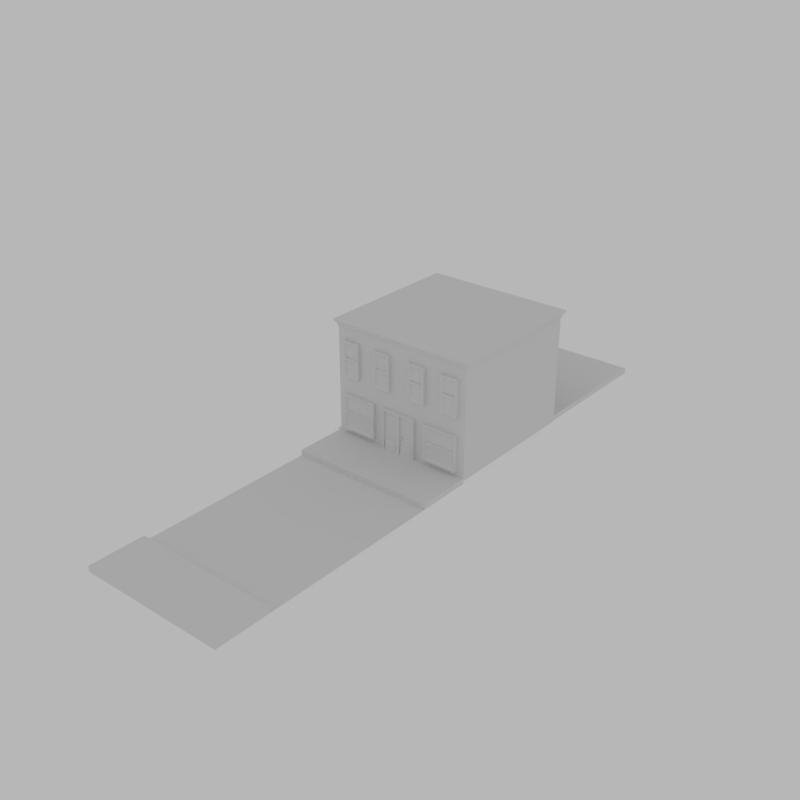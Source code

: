 # Source: store.blend  (saved by Blender 2.79.0; exported with 4.5.12 LTS)
import bpy
from mathutils import Matrix  # noqa: F401  (used for matrix-valued properties, if any)

bpy.ops.wm.read_factory_settings(use_empty=True)
scene = bpy.context.scene
scene.name = 'Scene'

# ---- collections
col_collection_1 = bpy.data.collections.new('Collection 1'); scene.collection.children.link(col_collection_1)

# ---- world
world_world = bpy.data.worlds.new('World'); scene.world = world_world
world_world.use_nodes = True; world_world.node_tree.nodes.clear()
_N = world_world.node_tree.nodes; _L = world_world.node_tree.links
n0 = _N.new('ShaderNodeOutputWorld'); n0.name = 'World Output'; n0.location = (300, 300)
n1 = _N.new('ShaderNodeBackground'); n1.name = 'Background'; n1.location = (110, 300)
n1.inputs[0].default_value = (0.4755, 0.4755, 0.4755, 1.0)
_L.new(n1.outputs[0], n0.inputs[0])
n0.is_active_output = True
world_world.color = (1.0, 1.0, 1.0)
world_world.use_sun_shadow = False
world_world.sun_shadow_jitter_overblur = 0.0
world_world.cycles.sampling_method = 'MANUAL'
world_world.light_settings.distance = 5.0

# ---- meshes
me_cube_033 = bpy.data.meshes.new('Cube.033')
me_cube_033.from_pydata([(-8.0, -8.0, -0.1276), (8.0, -8.0, -0.1276), (-8.0, 8.0, -0.1276), (8.0, 8.0, -0.1276), (-8.0, 8.0, 0.1276), (-8.0, -8.0, 0.1276), (8.0, -8.0, 0.1276), (8.0, 8.0, 0.1276)], [], [(5, 6, 7, 4), (0, 1, 6, 5), (1, 3, 7, 6), (2, 0, 5, 4), (3, 2, 4, 7)])
_uv = me_cube_033.uv_layers.new(name='UVMap')
_uv.uv.foreach_set('vector', [0.2104, 0.7125, 0.2104, 0.9125, 0.09609, 0.9125, 0.09609, 0.7125, 0.2104, 0.7125, 0.2104, 0.9125, 0.2104, 0.9125, 0.2104, 0.7125, 0.2104, 0.9125, 0.09609, 0.9125, 0.09609, 0.9125, 0.2104, 0.9125, 0.09609, 0.7125, 0.2104, 0.7125, 0.2104, 0.7125, 0.09609, 0.7125, 0.09609, 0.9125, 0.09609, 0.7125, 0.09609, 0.7125, 0.09609, 0.9125])
_ca = me_cube_033.color_attributes.new('Col', 'BYTE_COLOR', 'CORNER')
_ca.data.foreach_set('color', [1.0, 1.0, 1.0, 1.0, 1.0, 1.0, 1.0, 1.0, 1.0, 1.0, 1.0, 1.0, 1.0, 1.0, 1.0, 1.0, 1.0, 1.0, 1.0, 1.0, 1.0, 1.0, 1.0, 1.0, 1.0, 1.0, 1.0, 1.0, 1.0, 1.0, 1.0, 1.0, 1.0, 1.0, 1.0, 1.0, 1.0, 1.0, 1.0, 1.0, 1.0, 1.0, 1.0, 1.0, 1.0, 1.0, 1.0, 1.0, 1.0, 1.0, 1.0, 1.0, 1.0, 1.0, 1.0, 1.0, 1.0, 1.0, 1.0, 1.0, 1.0, 1.0, 1.0, 1.0, 1.0, 1.0, 1.0, 1.0, 1.0, 1.0, 1.0, 1.0, 1.0, 1.0, 1.0, 1.0, 1.0, 1.0, 1.0, 1.0])
me_cube_033.use_remesh_preserve_volume = False
me_cube_033.use_remesh_preserve_attributes = False
me_cube_033.use_mirror_vertex_groups = False
me_cube_033.update()
me_cube_031 = bpy.data.meshes.new('Cube.031')
me_cube_031.from_pydata([(4.0, -4.0, 2.643e-07), (-4.0, -4.0, 2.643e-07), (-4.0, 4.0, 2.643e-07), (4.0, 4.0, 2.643e-07), (-4.0, 4.0, 5.102), (-4.0, -4.0, 5.102), (-4.2, -4.1, 5.357), (-4.1, -4.0, 5.272), (-4.1, -4.0, 5.187), (-4.2, -4.2, 5.442), (-4.0, -4.1, 5.187), (-4.0, -4.1, 5.272), (-4.1, -4.2, 5.357), (-4.2, 4.2, 5.442), (-4.1, 4.2, 5.357), (-4.0, 4.1, 5.272), (-4.0, 4.1, 5.187), (-4.1, 4.0, 5.187), (-4.1, 4.0, 5.272), (-4.2, 4.1, 5.357), (4.0, 4.0, 5.102), (4.2, 4.1, 5.357), (4.1, 4.0, 5.272), (4.1, 4.0, 5.187), (4.2, 4.2, 5.442), (4.0, 4.1, 5.187), (4.0, 4.1, 5.272), (4.1, 4.2, 5.357), (4.2, -4.2, 5.442), (4.1, -4.2, 5.357), (4.0, -4.1, 5.272), (4.0, -4.1, 5.187), (4.0, -4.0, 5.102), (4.1, -4.0, 5.187), (4.1, -4.0, 5.272), (4.2, -4.1, 5.357)], [], [(20, 32, 0, 3), (5, 4, 2, 1), (5, 1, 0, 32), (7, 8, 10, 11), (5, 10, 8), (12, 9, 6), (12, 6, 7, 11), (15, 16, 17, 18), (4, 17, 16), (19, 13, 14), (19, 14, 15, 18), (9, 13, 19, 6), (6, 19, 18, 7), (7, 18, 17, 8), (8, 17, 4, 5), (22, 23, 25, 26), (20, 25, 23), (9, 28, 24, 13), (27, 24, 21), (27, 21, 22, 26), (24, 28, 35, 21), (30, 31, 33, 34), (32, 33, 31), (21, 35, 34, 22), (22, 34, 33, 23), (23, 33, 32, 20), (35, 28, 29), (35, 29, 30, 34), (12, 29, 28, 9), (11, 30, 29, 12), (10, 31, 30, 11), (5, 32, 31, 10)])
_uv = me_cube_031.uv_layers.new(name='UVMap')
_uv.uv.foreach_set('vector', [0.2186, 0.7756, 0.2186, 0.6608, 0.3226, 0.6608, 0.3226, 0.7756, 0.1146, 0.7755, 0.1146, 0.6608, 0.2186, 0.6608, 0.2186, 0.7755, 0.1146, 0.7755, 0.2186, 0.7755, 0.2186, 0.8903, 0.1146, 0.8903, 0.8491, 0.7575, 0.85, 0.7575, 0.85, 0.759, 0.8491, 0.759, 0.8491, 0.7806, 0.8487, 0.7815, 0.8476, 0.7806, 0.8467, 0.7823, 0.8452, 0.7822, 0.8456, 0.7814, 0.8467, 0.7823, 0.8456, 0.7814, 0.8472, 0.7805, 0.8482, 0.7813, 0.8482, 0.7012, 0.8487, 0.7013, 0.8476, 0.7024, 0.8472, 0.7023, 0.8491, 0.7025, 0.8476, 0.7024, 0.8487, 0.7013, 0.8456, 0.7013, 0.8452, 0.7001, 0.8467, 0.7002, 0.8456, 0.7013, 0.8467, 0.7002, 0.8482, 0.7012, 0.8472, 0.7023, 0.8233, 0.7854, 0.8233, 0.8456, 0.8224, 0.8449, 0.8224, 0.7861, 0.8456, 0.7814, 0.8456, 0.7013, 0.8472, 0.7023, 0.8472, 0.7805, 0.8491, 0.7575, 0.8491, 0.7001, 0.85, 0.7001, 0.85, 0.7575, 0.8476, 0.7806, 0.8476, 0.7024, 0.8491, 0.7025, 0.8491, 0.7806, 0.8242, 0.7854, 0.825, 0.7854, 0.825, 0.7868, 0.8242, 0.7868, 0.7163, 0.893, 0.7167, 0.894, 0.7151, 0.8938, 0.65, 0.7854, 0.65, 0.7001, 0.7553, 0.7001, 0.7553, 0.7854, 0.8437, 0.7001, 0.8452, 0.7001, 0.8447, 0.7012, 0.8437, 0.7001, 0.8447, 0.7012, 0.8432, 0.7022, 0.8421, 0.7012, 0.8224, 0.7854, 0.8224, 0.8456, 0.8216, 0.8449, 0.8216, 0.7861, 0.8242, 0.8442, 0.8233, 0.8442, 0.8233, 0.8428, 0.8242, 0.8428, 0.6512, 0.8312, 0.65, 0.832, 0.65, 0.8307, 0.8447, 0.7012, 0.8447, 0.7843, 0.8432, 0.7833, 0.8432, 0.7022, 0.8242, 0.7854, 0.8242, 0.8428, 0.8233, 0.8428, 0.8233, 0.7854, 0.7151, 0.8938, 0.65, 0.832, 0.6512, 0.8312, 0.7163, 0.893, 0.8447, 0.7843, 0.8452, 0.7854, 0.8437, 0.7854, 0.8447, 0.7843, 0.8437, 0.7854, 0.8421, 0.7843, 0.8432, 0.7833, 0.8216, 0.7861, 0.8216, 0.8449, 0.8207, 0.8456, 0.8207, 0.7854, 0.7559, 0.7843, 0.8421, 0.7843, 0.8437, 0.7854, 0.7553, 0.7854, 0.85, 0.759, 0.85, 0.8164, 0.8491, 0.8164, 0.8491, 0.759, 0.7167, 0.7859, 0.6512, 0.8312, 0.65, 0.8307, 0.7156, 0.7854])
_ca = me_cube_031.color_attributes.new('Col', 'BYTE_COLOR', 'CORNER')
_ca.data.foreach_set('color', [1.0, 1.0, 1.0, 1.0, 1.0, 1.0, 1.0, 1.0, 1.0, 1.0, 1.0, 1.0, 1.0, 1.0, 1.0, 1.0, 1.0, 1.0, 1.0, 1.0, 1.0, 1.0, 1.0, 1.0, 1.0, 1.0, 1.0, 1.0, 1.0, 1.0, 1.0, 1.0, 1.0, 1.0, 1.0, 1.0, 1.0, 1.0, 1.0, 1.0, 1.0, 1.0, 1.0, 1.0, 1.0, 1.0, 1.0, 1.0, 1.0, 1.0, 1.0, 1.0, 1.0, 1.0, 1.0, 1.0, 1.0, 1.0, 1.0, 1.0, 1.0, 1.0, 1.0, 1.0, 1.0, 1.0, 1.0, 1.0, 1.0, 1.0, 1.0, 1.0, 1.0, 1.0, 1.0, 1.0, 1.0, 1.0, 1.0, 1.0, 1.0, 1.0, 1.0, 1.0, 1.0, 1.0, 1.0, 1.0, 1.0, 1.0, 1.0, 1.0, 1.0, 1.0, 1.0, 1.0, 1.0, 1.0, 1.0, 1.0, 1.0, 1.0, 1.0, 1.0, 1.0, 1.0, 1.0, 1.0, 1.0, 1.0, 1.0, 1.0, 1.0, 1.0, 1.0, 1.0, 1.0, 1.0, 1.0, 1.0, 1.0, 1.0, 1.0, 1.0, 1.0, 1.0, 1.0, 1.0, 1.0, 1.0, 1.0, 1.0, 1.0, 1.0, 1.0, 1.0, 1.0, 1.0, 1.0, 1.0, 1.0, 1.0, 1.0, 1.0, 1.0, 1.0, 1.0, 1.0, 1.0, 1.0, 1.0, 1.0, 1.0, 1.0, 1.0, 1.0, 1.0, 1.0, 1.0, 1.0, 1.0, 1.0, 1.0, 1.0, 1.0, 1.0, 1.0, 1.0, 1.0, 1.0, 1.0, 1.0, 1.0, 1.0, 1.0, 1.0, 1.0, 1.0, 1.0, 1.0, 1.0, 1.0, 1.0, 1.0, 1.0, 1.0, 1.0, 1.0, 1.0, 1.0, 1.0, 1.0, 1.0, 1.0, 1.0, 1.0, 1.0, 1.0, 1.0, 1.0, 1.0, 1.0, 1.0, 1.0, 1.0, 1.0, 1.0, 1.0, 1.0, 1.0, 1.0, 1.0, 1.0, 1.0, 1.0, 1.0, 1.0, 1.0, 1.0, 1.0, 1.0, 1.0, 1.0, 1.0, 1.0, 1.0, 1.0, 1.0, 1.0, 1.0, 1.0, 1.0, 1.0, 1.0, 1.0, 1.0, 1.0, 1.0, 1.0, 1.0, 1.0, 1.0, 1.0, 1.0, 1.0, 1.0, 1.0, 1.0, 1.0, 1.0, 1.0, 1.0, 1.0, 1.0, 1.0, 1.0, 1.0, 1.0, 1.0, 1.0, 1.0, 1.0, 1.0, 1.0, 1.0, 1.0, 1.0, 1.0, 1.0, 1.0, 1.0, 1.0, 1.0, 1.0, 1.0, 1.0, 1.0, 1.0, 1.0, 1.0, 1.0, 1.0, 1.0, 1.0, 1.0, 1.0, 1.0, 1.0, 1.0, 1.0, 1.0, 1.0, 1.0, 1.0, 1.0, 1.0, 1.0, 1.0, 1.0, 1.0, 1.0, 1.0, 1.0, 1.0, 1.0, 1.0, 1.0, 1.0, 1.0, 1.0, 1.0, 1.0, 1.0, 1.0, 1.0, 1.0, 1.0, 1.0, 1.0, 1.0, 1.0, 1.0, 1.0, 1.0, 1.0, 1.0, 1.0, 1.0, 1.0, 1.0, 1.0, 1.0, 1.0, 1.0, 1.0, 1.0, 1.0, 1.0, 1.0, 1.0, 1.0, 1.0, 1.0, 1.0, 1.0, 1.0, 1.0, 1.0, 1.0, 1.0, 1.0, 1.0, 1.0, 1.0, 1.0, 1.0, 1.0, 1.0, 1.0, 1.0, 1.0, 1.0, 1.0, 1.0, 1.0, 1.0, 1.0, 1.0, 1.0, 1.0, 1.0, 1.0, 1.0, 1.0, 1.0, 1.0, 1.0, 1.0, 1.0, 1.0, 1.0, 1.0, 1.0, 1.0, 1.0, 1.0, 1.0, 1.0, 1.0, 1.0, 1.0, 1.0, 1.0, 1.0, 1.0, 1.0, 1.0, 1.0, 1.0, 1.0, 1.0, 1.0, 1.0, 1.0, 1.0, 1.0, 1.0, 1.0, 1.0, 1.0, 1.0, 1.0, 1.0, 1.0, 1.0, 1.0, 1.0, 1.0, 1.0, 1.0, 1.0, 1.0, 1.0, 1.0, 1.0, 1.0, 1.0, 1.0, 1.0, 1.0, 1.0, 1.0, 1.0, 1.0, 1.0, 1.0, 1.0, 1.0, 1.0, 1.0, 1.0, 1.0, 1.0, 1.0, 1.0, 1.0, 1.0, 1.0, 1.0, 1.0, 1.0, 1.0, 1.0, 1.0, 1.0, 1.0, 1.0, 1.0, 1.0, 1.0, 1.0, 1.0, 1.0, 1.0, 1.0, 1.0, 1.0, 1.0, 1.0, 1.0, 1.0, 1.0, 1.0, 1.0, 1.0, 1.0, 1.0, 1.0, 1.0, 1.0])
me_cube_031.use_remesh_preserve_volume = False
me_cube_031.use_remesh_preserve_attributes = False
me_cube_031.use_mirror_vertex_groups = False
me_cube_031.update()
me_cube_027 = bpy.data.meshes.new('Cube.027')
me_cube_027.from_pydata([(-8.0, -5.0, -0.1276), (8.0, -5.0, -0.1276), (-8.0, 5.0, -0.1276), (8.0, 5.0, -0.1276), (-8.0, 8.0, -0.1276), (8.0, 8.0, -0.1276), (-8.0, -8.0, -0.1276), (8.0, -8.0, -0.1276), (-8.0, -5.0, 0.1276), (8.0, -5.0, 0.1276), (8.0, 5.0, 0.1276), (-8.0, 5.0, 0.1276), (8.0, 8.0, 0.1276), (-8.0, 8.0, 0.1276), (-8.0, -8.0, 0.1276), (8.0, -8.0, 0.1276)], [], [(0, 1, 3, 2), (7, 1, 9, 15), (1, 0, 8, 9), (11, 10, 12, 13), (9, 8, 14, 15), (3, 5, 12, 10), (5, 4, 13, 12), (0, 6, 14, 8), (6, 7, 15, 14), (4, 2, 11, 13), (2, 3, 10, 11)])
_uv = me_cube_027.uv_layers.new(name='UVMap')
_uv.uv.foreach_set('vector', [0.8429, 0.7125, 0.8429, 0.9125, 0.7286, 0.9125, 0.7286, 0.7125, 0.1804, 0.8625, 0.1804, 0.8438, 0.1821, 0.8438, 0.1821, 0.8625, 0.177, 0.825, 0.177, 0.925, 0.1753, 0.925, 0.1753, 0.825, 0.1564, 0.925, 0.1564, 0.825, 0.1736, 0.825, 0.1736, 0.925, 0.1393, 0.925, 0.1393, 0.825, 0.1564, 0.825, 0.1564, 0.925, 0.1821, 0.825, 0.1821, 0.8438, 0.1804, 0.8438, 0.1804, 0.825, 0.1753, 0.825, 0.1753, 0.925, 0.1736, 0.925, 0.1736, 0.825, 0.1821, 0.8625, 0.1821, 0.8812, 0.1804, 0.8812, 0.1804, 0.8625, 0.1787, 0.825, 0.1787, 0.925, 0.177, 0.925, 0.177, 0.825, 0.1821, 0.8812, 0.1821, 0.9, 0.1804, 0.9, 0.1804, 0.8812, 0.1804, 0.825, 0.1804, 0.925, 0.1787, 0.925, 0.1787, 0.825])
_ca = me_cube_027.color_attributes.new('Col', 'BYTE_COLOR', 'CORNER')
_ca.data.foreach_set('color', [1.0, 1.0, 1.0, 1.0, 1.0, 1.0, 1.0, 1.0, 1.0, 1.0, 1.0, 1.0, 1.0, 1.0, 1.0, 1.0, 1.0, 1.0, 1.0, 1.0, 1.0, 1.0, 1.0, 1.0, 1.0, 1.0, 1.0, 1.0, 1.0, 1.0, 1.0, 1.0, 1.0, 1.0, 1.0, 1.0, 1.0, 1.0, 1.0, 1.0, 1.0, 1.0, 1.0, 1.0, 1.0, 1.0, 1.0, 1.0, 1.0, 1.0, 1.0, 1.0, 1.0, 1.0, 1.0, 1.0, 1.0, 1.0, 1.0, 1.0, 1.0, 1.0, 1.0, 1.0, 1.0, 1.0, 1.0, 1.0, 1.0, 1.0, 1.0, 1.0, 1.0, 1.0, 1.0, 1.0, 1.0, 1.0, 1.0, 1.0, 1.0, 1.0, 1.0, 1.0, 1.0, 1.0, 1.0, 1.0, 1.0, 1.0, 1.0, 1.0, 1.0, 1.0, 1.0, 1.0, 1.0, 1.0, 1.0, 1.0, 1.0, 1.0, 1.0, 1.0, 1.0, 1.0, 1.0, 1.0, 1.0, 1.0, 1.0, 1.0, 1.0, 1.0, 1.0, 1.0, 1.0, 1.0, 1.0, 1.0, 1.0, 1.0, 1.0, 1.0, 1.0, 1.0, 1.0, 1.0, 1.0, 1.0, 1.0, 1.0, 1.0, 1.0, 1.0, 1.0, 1.0, 1.0, 1.0, 1.0, 1.0, 1.0, 1.0, 1.0, 1.0, 1.0, 1.0, 1.0, 1.0, 1.0, 1.0, 1.0, 1.0, 1.0, 1.0, 1.0, 1.0, 1.0, 1.0, 1.0, 1.0, 1.0, 1.0, 1.0, 1.0, 1.0, 1.0, 1.0, 1.0, 1.0, 1.0, 1.0, 1.0, 1.0, 1.0, 1.0])
me_cube_027.use_remesh_preserve_volume = False
me_cube_027.use_remesh_preserve_attributes = False
me_cube_027.use_mirror_vertex_groups = False
me_cube_027.update()
me_cube_023 = bpy.data.meshes.new('Cube.023')
me_cube_023.from_pydata([(1.59, -0.2, 2.041), (1.69, -0.2, 1.956), (1.69, -0.2, 1.237), (1.59, -0.2, 1.191), (1.791, -0.1, 1.871), (1.791, -0.1, 1.237), (1.591, 0.06, 2.041), (1.591, 0.06, 1.179), (1.59, -0.2, 0.3401), (1.69, -0.2, 0.4252), (1.69, -0.2, 1.144), (1.791, -0.1, 0.5102), (1.791, -0.1, 1.144), (1.591, 0.06, 0.3401), (3.59, -0.2, 0.3401), (3.391, -0.1, 0.5102), (3.391, -0.1, 1.144), (3.591, 0.06, 0.3401), (3.49, -0.2, 1.237), (3.59, -0.2, 2.041), (3.49, -0.2, 1.956), (3.59, -0.2, 1.191), (3.391, -0.1, 1.871), (3.391, -0.1, 1.237), (3.591, 0.06, 2.041), (3.591, 0.06, 1.191), (3.49, -0.2, 0.4252), (3.49, -0.2, 1.144), (-0.009737, -0.2, -4.768e-07), (-0.009737, -0.2, 2.041), (-0.009737, 0.06, -4.768e-07), (-0.009737, 0.06, 2.041), (-1.01, 0.06, -4.768e-07), (-1.01, 0.06, 2.041), (-1.01, -0.2, -4.768e-07), (-1.01, -0.2, 2.041), (-0.1097, -0.2, 1.956), (-0.9097, -0.2, 1.956), (-0.1097, -0.2, 0.08504), (-0.9097, -0.2, 0.08504), (-0.009737, 0.06, 0.5166), (-0.009737, -0.2, 0.5166), (-1.01, -0.2, 0.5166), (-1.01, 0.06, 0.5166), (-0.1097, -0.2, 0.5166), (-0.9097, -0.2, 0.5166), (-0.1097, -0.1, 1.956), (-0.9097, -0.1, 1.956), (-0.1097, -0.1, 0.5166), (-0.1097, -0.1318, 0.08504), (-0.9097, -0.1, 0.5166), (-0.9097, -0.1318, 0.08504), (-0.1857, -0.1743, 0.4756), (-0.1857, -0.1743, 0.126), (-0.8337, -0.1743, 0.126), (-0.8337, -0.1743, 0.4756), (-0.1889, -0.1442, 0.9825), (-0.2459, -0.1442, 0.9545), (-0.2459, -0.1442, 0.8984), (-0.1889, -0.1442, 0.8704), (-0.1318, -0.1442, 0.8984), (-0.1318, -0.1442, 0.9545), (-0.2459, -0.1682, 0.9545), (-0.1889, -0.1682, 0.9825), (-0.2459, -0.1682, 0.8984), (-0.1889, -0.1682, 0.8704), (-0.1318, -0.1682, 0.8984), (-0.1318, -0.1682, 0.9545), (-0.009738, -0.2, -4.768e-07), (-0.009738, -0.2, 2.041), (-0.009738, 0.06, -4.768e-07), (-0.009738, 0.06, 2.041), (0.9903, 0.06, -4.768e-07), (0.9903, 0.06, 2.041), (0.9903, -0.2, -4.768e-07), (0.9903, -0.2, 2.041), (0.09026, -0.2, 1.956), (0.8903, -0.2, 1.956), (0.09026, -0.2, 0.08504), (0.8903, -0.2, 0.08504), (-0.009738, 0.06, 0.5166), (-0.009738, -0.2, 0.5166), (0.9903, -0.2, 0.5166), (0.9903, 0.06, 0.5166), (0.09026, -0.2, 0.5166), (0.8903, -0.2, 0.5166), (0.09026, -0.1, 1.956), (0.8903, -0.1, 1.956), (0.09026, -0.1, 0.5166), (0.09026, -0.1318, 0.08504), (0.8903, -0.1, 0.5166), (0.8903, -0.1318, 0.08504), (0.1663, -0.1743, 0.4756), (0.1663, -0.1743, 0.126), (0.8143, -0.1743, 0.126), (0.8143, -0.1743, 0.4756), (0.1694, -0.1442, 0.9825), (0.2265, -0.1442, 0.9545), (0.2265, -0.1442, 0.8984), (0.1694, -0.1442, 0.8704), (0.1123, -0.1442, 0.8984), (0.1123, -0.1442, 0.9545), (0.2265, -0.1682, 0.9545), (0.1694, -0.1682, 0.9825), (0.2265, -0.1682, 0.8984), (0.1694, -0.1682, 0.8704), (0.1123, -0.1682, 0.8984), (0.1123, -0.1682, 0.9545), (-3.61, -0.2, 2.041), (-3.51, -0.2, 1.956), (-3.51, -0.2, 1.237), (-3.61, -0.2, 1.191), (-3.409, -0.1, 1.871), (-3.409, -0.1, 1.237), (-3.609, 0.06, 2.041), (-3.609, 0.06, 1.179), (-3.61, -0.2, 0.3401), (-3.51, -0.2, 0.4252), (-3.51, -0.2, 1.144), (-3.409, -0.1, 0.5102), (-3.409, -0.1, 1.144), (-3.609, 0.06, 0.3401), (-1.61, -0.2, 0.3401), (-1.809, -0.1, 0.5102), (-1.809, -0.1, 1.144), (-1.609, 0.06, 0.3401), (-1.71, -0.2, 1.237), (-1.61, -0.2, 2.041), (-1.71, -0.2, 1.956), (-1.61, -0.2, 1.191), (-1.809, -0.1, 1.871), (-1.809, -0.1, 1.237), (-1.609, 0.06, 2.041), (-1.609, 0.06, 1.191), (-1.71, -0.2, 0.4252), (-1.71, -0.2, 1.144), (-2.59, -0.2, 4.592), (-3.59, -0.2, 4.592), (-3.49, -0.2, 2.976), (-2.69, -0.2, 2.976), (-3.49, -0.2, 4.507), (-2.69, -0.2, 4.507), (-2.59, -0.2, 2.891), (-3.59, -0.2, 2.891), (-2.69, -0.2, 3.788), (-2.69, -0.2, 3.695), (-3.49, -0.2, 3.788), (-3.49, -0.2, 3.695), (-3.59, -0.2, 3.788), (-3.59, -0.2, 3.695), (-2.59, -0.2, 3.788), (-2.59, -0.2, 3.695), (-2.79, -0.1, 3.695), (-2.79, -0.1, 3.061), (-3.39, -0.1, 3.695), (-3.39, -0.1, 3.061), (-2.79, -0.1, 4.422), (-3.39, -0.1, 4.422), (-2.79, -0.1, 3.788), (-3.39, -0.1, 3.788), (-2.59, 0.06, 4.592), (-3.59, 0.06, 4.592), (-2.59, 0.06, 2.891), (-3.59, 0.06, 2.891), (-3.59, 0.06, 3.788), (-3.59, 0.06, 3.695), (-2.59, 0.06, 3.788), (-2.59, 0.06, 3.695), (1.61, -0.2, 4.592), (0.6103, -0.2, 4.592), (0.7103, -0.2, 2.976), (1.51, -0.2, 2.976), (0.7103, -0.2, 4.507), (1.51, -0.2, 4.507), (1.61, -0.2, 2.891), (0.6103, -0.2, 2.891), (1.51, -0.2, 3.788), (1.51, -0.2, 3.695), (0.7103, -0.2, 3.788), (0.7103, -0.2, 3.695), (0.6103, -0.2, 3.788), (0.6103, -0.2, 3.695), (1.61, -0.2, 3.788), (1.61, -0.2, 3.695), (1.41, -0.1, 3.695), (1.41, -0.1, 3.061), (0.8103, -0.1, 3.695), (0.8103, -0.1, 3.061), (1.41, -0.1, 4.422), (0.8103, -0.1, 4.422), (1.41, -0.1, 3.788), (0.8103, -0.1, 3.788), (1.61, 0.06, 4.592), (0.6103, 0.06, 4.592), (1.61, 0.06, 2.891), (0.6103, 0.06, 2.891), (0.6103, 0.06, 3.788), (0.6103, 0.06, 3.695), (1.61, 0.06, 3.788), (1.61, 0.06, 3.695), (3.61, -0.2, 4.592), (2.61, -0.2, 4.592), (2.71, -0.2, 2.976), (3.51, -0.2, 2.976), (2.71, -0.2, 4.507), (3.51, -0.2, 4.507), (3.61, -0.2, 2.891), (2.61, -0.2, 2.891), (3.51, -0.2, 3.788), (3.51, -0.2, 3.695), (2.71, -0.2, 3.788), (2.71, -0.2, 3.695), (2.61, -0.2, 3.788), (2.61, -0.2, 3.695), (3.61, -0.2, 3.788), (3.61, -0.2, 3.695), (3.41, -0.1, 3.695), (3.41, -0.1, 3.061), (2.81, -0.1, 3.695), (2.81, -0.1, 3.061), (3.41, -0.1, 4.422), (2.81, -0.1, 4.422), (3.41, -0.1, 3.788), (2.81, -0.1, 3.788), (3.61, 0.06, 4.592), (2.61, 0.06, 4.592), (3.61, 0.06, 2.891), (2.61, 0.06, 2.891), (2.61, 0.06, 3.788), (2.61, 0.06, 3.695), (3.61, 0.06, 3.788), (3.61, 0.06, 3.695), (-0.5897, -0.2, 4.592), (-1.59, -0.2, 4.592), (-1.49, -0.2, 2.976), (-0.6897, -0.2, 2.976), (-1.49, -0.2, 4.507), (-0.6897, -0.2, 4.507), (-0.5897, -0.2, 2.891), (-1.59, -0.2, 2.891), (-0.6897, -0.2, 3.788), (-0.6897, -0.2, 3.695), (-1.49, -0.2, 3.788), (-1.49, -0.2, 3.695), (-1.59, -0.2, 3.788), (-1.59, -0.2, 3.695), (-0.5897, -0.2, 3.788), (-0.5897, -0.2, 3.695), (-0.7897, -0.1, 3.695), (-0.7897, -0.1, 3.061), (-1.39, -0.1, 3.695), (-1.39, -0.1, 3.061), (-0.7897, -0.1, 4.422), (-1.39, -0.1, 4.422), (-0.7897, -0.1, 3.788), (-1.39, -0.1, 3.788), (-0.5897, 0.06, 4.592), (-1.59, 0.06, 4.592), (-0.5897, 0.06, 2.891), (-1.59, 0.06, 2.891), (-1.59, 0.06, 3.788), (-1.59, 0.06, 3.695), (-0.5897, 0.06, 3.788), (-0.5897, 0.06, 3.695)], [], [(19, 0, 1, 20), (3, 2, 1, 0), (2, 5, 4, 1), (19, 24, 6, 0), (0, 6, 7, 3), (18, 23, 5, 2), (5, 23, 22, 4), (1, 4, 22, 20), (14, 26, 9, 8), (3, 8, 9, 10), (3, 10, 2), (10, 9, 11, 12), (14, 8, 13, 17), (8, 3, 7, 13), (27, 10, 12, 16), (2, 10, 27, 18), (12, 11, 15, 16), (9, 26, 15, 11), (21, 19, 20, 18), (18, 20, 22, 23), (19, 21, 25, 24), (21, 27, 26, 14), (21, 18, 27), (27, 16, 15, 26), (14, 17, 25, 21), (36, 29, 35, 37), (31, 33, 35, 29), (32, 30, 28, 34), (37, 45, 50, 47), (41, 29, 36, 44), (45, 37, 35, 42), (40, 31, 29, 41), (43, 42, 35, 33), (28, 38, 39, 34), (32, 34, 42, 43), (36, 37, 47, 46), (44, 36, 46, 48), (39, 38, 49, 51), (38, 44, 48, 49), (48, 46, 47, 50), (48, 50, 55, 52), (42, 34, 39, 45), (44, 38, 28, 41), (28, 30, 40, 41), (45, 39, 51, 50), (52, 55, 54, 53), (49, 48, 52, 53), (50, 51, 54, 55), (51, 49, 53, 54), (57, 56, 61, 60, 59, 58), (62, 64, 65, 66, 67, 63), (57, 62, 63, 56), (56, 63, 67, 61), (60, 66, 65, 59), (58, 64, 62, 57), (61, 67, 66, 60), (59, 65, 64, 58), (76, 77, 75, 69), (71, 69, 75, 73), (72, 74, 68, 70), (77, 87, 90, 85), (81, 84, 76, 69), (85, 82, 75, 77), (80, 81, 69, 71), (83, 73, 75, 82), (68, 74, 79, 78), (72, 83, 82, 74), (76, 86, 87, 77), (84, 88, 86, 76), (79, 91, 89, 78), (78, 89, 88, 84), (88, 90, 87, 86), (88, 92, 95, 90), (82, 85, 79, 74), (84, 81, 68, 78), (68, 81, 80, 70), (85, 90, 91, 79), (92, 93, 94, 95), (89, 93, 92, 88), (90, 95, 94, 91), (91, 94, 93, 89), (97, 98, 99, 100, 101, 96), (102, 103, 107, 106, 105, 104), (97, 96, 103, 102), (96, 101, 107, 103), (100, 99, 105, 106), (98, 97, 102, 104), (101, 100, 106, 107), (99, 98, 104, 105), (127, 108, 109, 128), (111, 110, 109, 108), (110, 113, 112, 109), (127, 132, 114, 108), (108, 114, 115, 111), (126, 131, 113, 110), (113, 131, 130, 112), (109, 112, 130, 128), (122, 134, 117, 116), (111, 116, 117, 118), (111, 118, 110), (118, 117, 119, 120), (122, 116, 121, 125), (116, 111, 115, 121), (135, 118, 120, 124), (110, 118, 135, 126), (120, 119, 123, 124), (117, 134, 123, 119), (129, 127, 128, 126), (126, 128, 130, 131), (127, 129, 133, 132), (129, 135, 134, 122), (129, 126, 135), (135, 124, 123, 134), (122, 125, 133, 129), (137, 140, 141, 136), (148, 146, 140, 137), (143, 142, 139, 138), (141, 140, 157, 156), (150, 136, 141, 144), (142, 151, 145, 139), (151, 150, 144, 145), (144, 141, 156, 158), (140, 146, 159, 157), (143, 138, 147, 149), (149, 147, 146, 148), (158, 156, 157, 159), (153, 152, 154, 155), (139, 145, 152, 153), (138, 139, 153, 155), (147, 138, 155, 154), (143, 149, 165, 163), (150, 151, 167, 166), (142, 143, 163, 162), (149, 148, 164, 165), (151, 142, 162, 167), (137, 136, 160, 161), (136, 150, 166, 160), (148, 137, 161, 164), (145, 144, 146, 147), (146, 144, 158, 159), (154, 152, 145, 147), (169, 172, 173, 168), (180, 178, 172, 169), (175, 174, 171, 170), (173, 172, 189, 188), (182, 168, 173, 176), (174, 183, 177, 171), (183, 182, 176, 177), (176, 173, 188, 190), (172, 178, 191, 189), (175, 170, 179, 181), (181, 179, 178, 180), (190, 188, 189, 191), (185, 184, 186, 187), (171, 177, 184, 185), (170, 171, 185, 187), (179, 170, 187, 186), (175, 181, 197, 195), (182, 183, 199, 198), (174, 175, 195, 194), (181, 180, 196, 197), (183, 174, 194, 199), (169, 168, 192, 193), (168, 182, 198, 192), (180, 169, 193, 196), (177, 176, 178, 179), (178, 176, 190, 191), (186, 184, 177, 179), (201, 204, 205, 200), (212, 210, 204, 201), (207, 206, 203, 202), (205, 204, 221, 220), (214, 200, 205, 208), (206, 215, 209, 203), (215, 214, 208, 209), (208, 205, 220, 222), (204, 210, 223, 221), (207, 202, 211, 213), (213, 211, 210, 212), (222, 220, 221, 223), (217, 216, 218, 219), (203, 209, 216, 217), (202, 203, 217, 219), (211, 202, 219, 218), (207, 213, 229, 227), (214, 215, 231, 230), (206, 207, 227, 226), (213, 212, 228, 229), (215, 206, 226, 231), (201, 200, 224, 225), (200, 214, 230, 224), (212, 201, 225, 228), (209, 208, 210, 211), (210, 208, 222, 223), (218, 216, 209, 211), (233, 236, 237, 232), (244, 242, 236, 233), (239, 238, 235, 234), (237, 236, 253, 252), (246, 232, 237, 240), (238, 247, 241, 235), (247, 246, 240, 241), (240, 237, 252, 254), (236, 242, 255, 253), (239, 234, 243, 245), (245, 243, 242, 244), (254, 252, 253, 255), (249, 248, 250, 251), (235, 241, 248, 249), (234, 235, 249, 251), (243, 234, 251, 250), (239, 245, 261, 259), (246, 247, 263, 262), (238, 239, 259, 258), (245, 244, 260, 261), (247, 238, 258, 263), (233, 232, 256, 257), (232, 246, 262, 256), (244, 233, 257, 260), (241, 240, 242, 243), (242, 240, 254, 255), (250, 248, 241, 243)])
_uv = me_cube_023.uv_layers.new(name='UVMap')
_uv.uv.foreach_set('vector', [0.2305, 0.645, 0.2305, 0.7685, 0.2262, 0.7624, 0.2262, 0.6512, 0.1877, 0.7685, 0.1901, 0.7624, 0.2262, 0.7624, 0.2305, 0.7685, 0.2561, 0.7438, 0.2693, 0.7438, 0.2693, 0.7757, 0.2561, 0.7799, 0.3181, 0.7685, 0.3062, 0.7686, 0.3062, 0.6451, 0.3181, 0.645, 0.2942, 0.8292, 0.2825, 0.8292, 0.2825, 0.7859, 0.2942, 0.7865, 0.2424, 0.855, 0.2305, 0.8489, 0.2305, 0.7501, 0.2424, 0.7438, 0.7942, 0.7075, 0.7942, 0.8063, 0.7623, 0.8063, 0.7623, 0.7075, 0.3306, 0.645, 0.343, 0.6512, 0.343, 0.7501, 0.3306, 0.7562, 0.145, 0.645, 0.1493, 0.6512, 0.1493, 0.7624, 0.145, 0.7685, 0.1877, 0.7685, 0.145, 0.7685, 0.1493, 0.7624, 0.1854, 0.7624, 0.1877, 0.7685, 0.1854, 0.7624, 0.1901, 0.7624, 0.2825, 0.7438, 0.2825, 0.7799, 0.2693, 0.7757, 0.2693, 0.7438, 0.2942, 0.7685, 0.2942, 0.645, 0.3062, 0.6451, 0.3062, 0.7686, 0.2942, 0.7438, 0.2942, 0.7865, 0.2825, 0.7859, 0.2825, 0.7438, 0.343, 0.7562, 0.343, 0.645, 0.355, 0.6512, 0.355, 0.7501, 0.1901, 0.7624, 0.1854, 0.7624, 0.1854, 0.6512, 0.1901, 0.6512, 0.7305, 0.7075, 0.7623, 0.7075, 0.7623, 0.8063, 0.7305, 0.8063, 0.3306, 0.645, 0.3306, 0.7562, 0.3181, 0.7501, 0.3181, 0.6512, 0.1877, 0.645, 0.2305, 0.645, 0.2262, 0.6512, 0.1901, 0.6512, 0.1713, 0.7685, 0.1713, 0.8046, 0.1581, 0.8004, 0.1581, 0.7685, 0.2424, 0.8292, 0.2424, 0.7865, 0.2541, 0.7865, 0.2541, 0.8292, 0.1877, 0.645, 0.1854, 0.6512, 0.1493, 0.6512, 0.145, 0.645, 0.1877, 0.645, 0.1901, 0.6512, 0.1854, 0.6512, 0.1581, 0.8046, 0.145, 0.8046, 0.145, 0.7728, 0.1581, 0.7685, 0.2424, 0.7438, 0.2541, 0.7438, 0.2541, 0.7865, 0.2424, 0.7865, 0.1322, 0.7571, 0.1275, 0.7525, 0.1748, 0.7525, 0.1701, 0.7571, 0.241, 0.7525, 0.241, 0.8061, 0.2316, 0.8061, 0.2316, 0.7525, 0.241, 0.8061, 0.241, 0.8597, 0.2316, 0.8597, 0.2316, 0.8061, 0.2443, 0.7525, 0.2443, 0.8296, 0.241, 0.8296, 0.241, 0.7525, 0.1275, 0.8342, 0.1275, 0.7525, 0.1322, 0.7571, 0.1322, 0.8342, 0.1701, 0.8342, 0.1701, 0.7571, 0.1748, 0.7525, 0.1748, 0.8342, 0.2127, 0.8342, 0.2127, 0.7525, 0.2221, 0.7525, 0.2221, 0.8342, 0.2221, 0.7802, 0.2316, 0.7802, 0.2316, 0.8619, 0.2221, 0.8619, 0.1275, 0.8619, 0.1322, 0.8573, 0.1701, 0.8573, 0.1748, 0.8619, 0.2221, 0.7525, 0.2316, 0.7525, 0.2316, 0.7802, 0.2221, 0.7802, 0.2017, 0.8296, 0.2017, 0.8725, 0.1985, 0.8725, 0.1985, 0.8296, 0.2443, 0.8296, 0.2443, 0.7525, 0.2475, 0.7525, 0.2475, 0.8296, 0.7032, 0.9019, 0.7032, 0.8916, 0.704, 0.8916, 0.704, 0.9019, 0.2443, 0.8528, 0.2443, 0.8296, 0.2475, 0.8296, 0.2475, 0.8528, 0.751, 0.8468, 0.751, 0.6925, 0.8267, 0.6925, 0.8267, 0.8468, 0.8087, 0.9325, 0.8087, 0.8468, 0.8128, 0.8549, 0.8128, 0.9244, 0.1748, 0.8342, 0.1748, 0.8619, 0.1701, 0.8573, 0.1701, 0.8342, 0.1322, 0.8342, 0.1322, 0.8573, 0.1275, 0.8619, 0.1275, 0.8342, 0.2221, 0.8619, 0.2127, 0.8619, 0.2127, 0.8342, 0.2221, 0.8342, 0.2443, 0.8296, 0.2443, 0.8528, 0.241, 0.8528, 0.241, 0.8296, 0.7879, 0.8549, 0.7879, 0.9244, 0.7549, 0.9244, 0.7549, 0.8549, 0.751, 0.8468, 0.7918, 0.8468, 0.7879, 0.8549, 0.7549, 0.8549, 0.7918, 0.9325, 0.751, 0.9325, 0.7549, 0.9244, 0.7879, 0.9244, 0.8087, 0.8468, 0.8087, 0.9325, 0.8047, 0.9244, 0.8047, 0.8549, 0.1628, 0.8697, 0.1517, 0.8442, 0.1628, 0.8187, 0.1849, 0.8187, 0.1959, 0.8442, 0.1849, 0.8697, 0.1628, 0.7677, 0.1849, 0.7677, 0.1959, 0.7932, 0.1849, 0.8187, 0.1628, 0.8187, 0.1517, 0.7932, 0.1706, 0.9207, 0.1611, 0.9207, 0.1611, 0.8952, 0.1706, 0.8952, 0.1706, 0.8952, 0.1611, 0.8952, 0.1611, 0.8697, 0.1706, 0.8697, 0.1517, 0.8697, 0.1611, 0.8697, 0.1611, 0.8952, 0.1517, 0.8952, 0.18, 0.8948, 0.1706, 0.8948, 0.1706, 0.8697, 0.18, 0.8697, 0.18, 0.8697, 0.1894, 0.8697, 0.1894, 0.8948, 0.18, 0.8948, 0.1517, 0.8952, 0.1611, 0.8952, 0.1611, 0.9207, 0.1517, 0.9207, 0.1643, 0.7386, 0.1138, 0.7386, 0.1075, 0.7325, 0.1706, 0.7325, 0.2589, 0.804, 0.2463, 0.804, 0.2463, 0.7325, 0.2589, 0.7325, 0.2463, 0.804, 0.2589, 0.804, 0.2589, 0.8754, 0.2463, 0.8754, 0.2589, 0.7325, 0.2632, 0.7325, 0.2632, 0.8353, 0.2589, 0.8353, 0.1706, 0.8414, 0.1643, 0.8414, 0.1643, 0.7386, 0.1706, 0.7325, 0.1138, 0.8414, 0.1075, 0.8414, 0.1075, 0.7325, 0.1138, 0.7386, 0.2337, 0.8414, 0.221, 0.8414, 0.221, 0.7325, 0.2337, 0.7325, 0.2463, 0.7694, 0.2463, 0.8783, 0.2337, 0.8783, 0.2337, 0.7694, 0.1706, 0.8783, 0.1075, 0.8783, 0.1138, 0.8722, 0.1643, 0.8722, 0.2463, 0.7325, 0.2463, 0.7694, 0.2337, 0.7694, 0.2337, 0.7325, 0.2021, 0.8925, 0.1978, 0.8925, 0.1978, 0.8353, 0.2021, 0.8353, 0.2632, 0.7633, 0.2675, 0.7633, 0.2675, 0.8662, 0.2632, 0.8662, 0.2021, 0.8353, 0.2064, 0.8353, 0.2064, 0.8925, 0.2021, 0.8925, 0.2632, 0.7325, 0.2675, 0.7325, 0.2675, 0.7633, 0.2632, 0.7633, 0.846, 0.8353, 0.7956, 0.8353, 0.7956, 0.7325, 0.846, 0.7325, 0.8314, 0.8353, 0.8341, 0.8408, 0.8341, 0.8871, 0.8314, 0.8925, 0.1075, 0.8414, 0.1138, 0.8414, 0.1138, 0.8722, 0.1075, 0.8783, 0.1643, 0.8414, 0.1706, 0.8414, 0.1706, 0.8783, 0.1643, 0.8722, 0.221, 0.8783, 0.221, 0.8414, 0.2337, 0.8414, 0.2337, 0.8783, 0.2589, 0.8353, 0.2632, 0.8353, 0.2632, 0.8662, 0.2589, 0.8662, 0.8202, 0.8871, 0.7982, 0.8871, 0.7982, 0.8408, 0.8202, 0.8408, 0.7956, 0.8925, 0.7982, 0.8871, 0.8202, 0.8871, 0.8228, 0.8925, 0.8228, 0.8353, 0.8202, 0.8408, 0.7982, 0.8408, 0.7956, 0.8353, 0.8368, 0.8925, 0.8341, 0.8871, 0.8341, 0.8408, 0.8368, 0.8353, 0.276, 0.781, 0.2796, 0.781, 0.2813, 0.7851, 0.2796, 0.7892, 0.276, 0.7892, 0.2743, 0.7851, 0.276, 0.781, 0.2743, 0.7769, 0.276, 0.7728, 0.2796, 0.7728, 0.2813, 0.7769, 0.2796, 0.781, 0.2773, 0.7892, 0.2773, 0.7932, 0.2758, 0.7932, 0.2758, 0.7892, 0.2773, 0.7932, 0.2773, 0.7973, 0.2758, 0.7973, 0.2758, 0.7932, 0.2743, 0.7973, 0.2743, 0.7932, 0.2758, 0.7932, 0.2758, 0.7973, 0.2788, 0.7932, 0.2788, 0.7892, 0.2803, 0.7892, 0.2803, 0.7932, 0.2788, 0.7892, 0.2788, 0.7932, 0.2773, 0.7932, 0.2773, 0.7892, 0.2743, 0.7932, 0.2743, 0.7892, 0.2758, 0.7892, 0.2758, 0.7932, 0.2305, 0.645, 0.2305, 0.7685, 0.2262, 0.7624, 0.2262, 0.6512, 0.1877, 0.7685, 0.1901, 0.7624, 0.2262, 0.7624, 0.2305, 0.7685, 0.2561, 0.7438, 0.2693, 0.7438, 0.2693, 0.7757, 0.2561, 0.7799, 0.3181, 0.7685, 0.3062, 0.7686, 0.3062, 0.6451, 0.3181, 0.645, 0.2942, 0.8292, 0.2825, 0.8292, 0.2825, 0.7859, 0.2942, 0.7865, 0.2424, 0.855, 0.2305, 0.8489, 0.2305, 0.7501, 0.2424, 0.7438, 0.7942, 0.7075, 0.7942, 0.8063, 0.7623, 0.8063, 0.7623, 0.7075, 0.3306, 0.645, 0.343, 0.6512, 0.343, 0.7501, 0.3306, 0.7562, 0.145, 0.645, 0.1493, 0.6512, 0.1493, 0.7624, 0.145, 0.7685, 0.1877, 0.7685, 0.145, 0.7685, 0.1493, 0.7624, 0.1854, 0.7624, 0.1877, 0.7685, 0.1854, 0.7624, 0.1901, 0.7624, 0.2825, 0.7438, 0.2825, 0.7799, 0.2693, 0.7757, 0.2693, 0.7438, 0.2942, 0.7685, 0.2942, 0.645, 0.3062, 0.6451, 0.3062, 0.7686, 0.2942, 0.7438, 0.2942, 0.7865, 0.2825, 0.7859, 0.2825, 0.7438, 0.343, 0.7562, 0.343, 0.645, 0.355, 0.6512, 0.355, 0.7501, 0.1901, 0.7624, 0.1854, 0.7624, 0.1854, 0.6512, 0.1901, 0.6512, 0.7305, 0.7075, 0.7623, 0.7075, 0.7623, 0.8063, 0.7305, 0.8063, 0.3306, 0.645, 0.3306, 0.7562, 0.3181, 0.7501, 0.3181, 0.6512, 0.1877, 0.645, 0.2305, 0.645, 0.2262, 0.6512, 0.1901, 0.6512, 0.1713, 0.7685, 0.1713, 0.8046, 0.1581, 0.8004, 0.1581, 0.7685, 0.2424, 0.8292, 0.2424, 0.7865, 0.2541, 0.7865, 0.2541, 0.8292, 0.1877, 0.645, 0.1854, 0.6512, 0.1493, 0.6512, 0.145, 0.645, 0.1877, 0.645, 0.1901, 0.6512, 0.1854, 0.6512, 0.1581, 0.8046, 0.145, 0.8046, 0.145, 0.7728, 0.1581, 0.7685, 0.2424, 0.7438, 0.2541, 0.7438, 0.2541, 0.7865, 0.2424, 0.7865, 0.1791, 0.7625, 0.1749, 0.766, 0.1417, 0.766, 0.1375, 0.7625, 0.1791, 0.7957, 0.1749, 0.7957, 0.1749, 0.766, 0.1791, 0.7625, 0.1791, 0.8328, 0.1375, 0.8328, 0.1417, 0.8293, 0.1749, 0.8293, 0.1965, 0.8149, 0.1965, 0.848, 0.1878, 0.8438, 0.1878, 0.819, 0.1375, 0.7957, 0.1375, 0.7625, 0.1417, 0.766, 0.1417, 0.7957, 0.1375, 0.8328, 0.1375, 0.7996, 0.1417, 0.7996, 0.1417, 0.8293, 0.1375, 0.7996, 0.1375, 0.7957, 0.1417, 0.7957, 0.1417, 0.7996, 0.2286, 0.8583, 0.2286, 0.8286, 0.2375, 0.8321, 0.2375, 0.8583, 0.1554, 0.8328, 0.1554, 0.8625, 0.1464, 0.8625, 0.1464, 0.8363, 0.1791, 0.8328, 0.1749, 0.8293, 0.1749, 0.7996, 0.1791, 0.7996, 0.1791, 0.7996, 0.1749, 0.7996, 0.1749, 0.7957, 0.1791, 0.7957, 0.6791, 0.7262, 0.6791, 0.7, 0.704, 0.7, 0.704, 0.7262, 0.6791, 0.7524, 0.6791, 0.7262, 0.704, 0.7262, 0.704, 0.7524, 0.1464, 0.8328, 0.1464, 0.8625, 0.1375, 0.8625, 0.1375, 0.8363, 0.1878, 0.8149, 0.1878, 0.848, 0.1791, 0.8438, 0.1791, 0.819, 0.1643, 0.8328, 0.1643, 0.8625, 0.1554, 0.859, 0.1554, 0.8328, 0.2122, 0.7625, 0.2122, 0.7957, 0.204, 0.7957, 0.204, 0.7625, 0.2122, 0.7996, 0.2122, 0.7957, 0.2203, 0.7957, 0.2203, 0.7996, 0.2286, 0.8038, 0.2286, 0.8451, 0.2203, 0.8451, 0.2203, 0.8038, 0.2122, 0.7957, 0.2122, 0.7996, 0.204, 0.7996, 0.204, 0.7957, 0.2122, 0.7957, 0.2122, 0.7625, 0.2203, 0.7625, 0.2203, 0.7957, 0.2203, 0.8038, 0.2203, 0.7625, 0.2286, 0.7625, 0.2286, 0.8038, 0.2122, 0.8328, 0.2122, 0.7996, 0.2203, 0.7996, 0.2203, 0.8328, 0.2122, 0.7996, 0.2122, 0.8328, 0.204, 0.8328, 0.204, 0.7996, 0.1417, 0.7996, 0.1417, 0.7957, 0.1749, 0.7957, 0.1749, 0.7996, 0.2368, 0.7625, 0.2368, 0.7956, 0.2286, 0.7914, 0.2286, 0.7666, 0.2286, 0.8245, 0.2286, 0.7997, 0.2368, 0.7956, 0.2368, 0.8286, 0.1791, 0.7625, 0.1749, 0.766, 0.1417, 0.766, 0.1375, 0.7625, 0.1791, 0.7957, 0.1749, 0.7957, 0.1749, 0.766, 0.1791, 0.7625, 0.1791, 0.8328, 0.1375, 0.8328, 0.1417, 0.8293, 0.1749, 0.8293, 0.1965, 0.8149, 0.1965, 0.848, 0.1878, 0.8438, 0.1878, 0.819, 0.1375, 0.7957, 0.1375, 0.7625, 0.1417, 0.766, 0.1417, 0.7957, 0.1375, 0.8328, 0.1375, 0.7996, 0.1417, 0.7996, 0.1417, 0.8293, 0.1375, 0.7996, 0.1375, 0.7957, 0.1417, 0.7957, 0.1417, 0.7996, 0.2286, 0.8583, 0.2286, 0.8286, 0.2375, 0.8321, 0.2375, 0.8583, 0.1554, 0.8328, 0.1554, 0.8625, 0.1464, 0.8625, 0.1464, 0.8363, 0.1791, 0.8328, 0.1749, 0.8293, 0.1749, 0.7996, 0.1791, 0.7996, 0.1791, 0.7996, 0.1749, 0.7996, 0.1749, 0.7957, 0.1791, 0.7957, 0.6791, 0.7262, 0.6791, 0.7, 0.704, 0.7, 0.704, 0.7262, 0.6791, 0.7524, 0.6791, 0.7262, 0.704, 0.7262, 0.704, 0.7524, 0.1464, 0.8328, 0.1464, 0.8625, 0.1375, 0.8625, 0.1375, 0.8363, 0.1878, 0.8149, 0.1878, 0.848, 0.1791, 0.8438, 0.1791, 0.819, 0.1643, 0.8328, 0.1643, 0.8625, 0.1554, 0.859, 0.1554, 0.8328, 0.2122, 0.7625, 0.2122, 0.7957, 0.204, 0.7957, 0.204, 0.7625, 0.2122, 0.7996, 0.2122, 0.7957, 0.2203, 0.7957, 0.2203, 0.7996, 0.2286, 0.8038, 0.2286, 0.8451, 0.2203, 0.8451, 0.2203, 0.8038, 0.2122, 0.7957, 0.2122, 0.7996, 0.204, 0.7996, 0.204, 0.7957, 0.2122, 0.7957, 0.2122, 0.7625, 0.2203, 0.7625, 0.2203, 0.7957, 0.2203, 0.8038, 0.2203, 0.7625, 0.2286, 0.7625, 0.2286, 0.8038, 0.2122, 0.8328, 0.2122, 0.7996, 0.2203, 0.7996, 0.2203, 0.8328, 0.2122, 0.7996, 0.2122, 0.8328, 0.204, 0.8328, 0.204, 0.7996, 0.1417, 0.7996, 0.1417, 0.7957, 0.1749, 0.7957, 0.1749, 0.7996, 0.2368, 0.7625, 0.2368, 0.7956, 0.2286, 0.7914, 0.2286, 0.7666, 0.2286, 0.8245, 0.2286, 0.7997, 0.2368, 0.7956, 0.2368, 0.8286, 0.1791, 0.7625, 0.1749, 0.766, 0.1417, 0.766, 0.1375, 0.7625, 0.1791, 0.7957, 0.1749, 0.7957, 0.1749, 0.766, 0.1791, 0.7625, 0.1791, 0.8328, 0.1375, 0.8328, 0.1417, 0.8293, 0.1749, 0.8293, 0.1965, 0.8149, 0.1965, 0.848, 0.1878, 0.8438, 0.1878, 0.819, 0.1375, 0.7957, 0.1375, 0.7625, 0.1417, 0.766, 0.1417, 0.7957, 0.1375, 0.8328, 0.1375, 0.7996, 0.1417, 0.7996, 0.1417, 0.8293, 0.1375, 0.7996, 0.1375, 0.7957, 0.1417, 0.7957, 0.1417, 0.7996, 0.2286, 0.8583, 0.2286, 0.8286, 0.2375, 0.8321, 0.2375, 0.8583, 0.1554, 0.8328, 0.1554, 0.8625, 0.1464, 0.8625, 0.1464, 0.8363, 0.1791, 0.8328, 0.1749, 0.8293, 0.1749, 0.7996, 0.1791, 0.7996, 0.1791, 0.7996, 0.1749, 0.7996, 0.1749, 0.7957, 0.1791, 0.7957, 0.6791, 0.7262, 0.6791, 0.7, 0.704, 0.7, 0.704, 0.7262, 0.6791, 0.7524, 0.6791, 0.7262, 0.704, 0.7262, 0.704, 0.7524, 0.1464, 0.8328, 0.1464, 0.8625, 0.1375, 0.8625, 0.1375, 0.8363, 0.1878, 0.8149, 0.1878, 0.848, 0.1791, 0.8438, 0.1791, 0.819, 0.1643, 0.8328, 0.1643, 0.8625, 0.1554, 0.859, 0.1554, 0.8328, 0.2122, 0.7625, 0.2122, 0.7957, 0.204, 0.7957, 0.204, 0.7625, 0.2122, 0.7996, 0.2122, 0.7957, 0.2203, 0.7957, 0.2203, 0.7996, 0.2286, 0.8038, 0.2286, 0.8451, 0.2203, 0.8451, 0.2203, 0.8038, 0.2122, 0.7957, 0.2122, 0.7996, 0.204, 0.7996, 0.204, 0.7957, 0.2122, 0.7957, 0.2122, 0.7625, 0.2203, 0.7625, 0.2203, 0.7957, 0.2203, 0.8038, 0.2203, 0.7625, 0.2286, 0.7625, 0.2286, 0.8038, 0.2122, 0.8328, 0.2122, 0.7996, 0.2203, 0.7996, 0.2203, 0.8328, 0.2122, 0.7996, 0.2122, 0.8328, 0.204, 0.8328, 0.204, 0.7996, 0.1417, 0.7996, 0.1417, 0.7957, 0.1749, 0.7957, 0.1749, 0.7996, 0.2368, 0.7625, 0.2368, 0.7956, 0.2286, 0.7914, 0.2286, 0.7666, 0.2286, 0.8245, 0.2286, 0.7997, 0.2368, 0.7956, 0.2368, 0.8286, 0.1791, 0.7625, 0.1749, 0.766, 0.1417, 0.766, 0.1375, 0.7625, 0.1791, 0.7957, 0.1749, 0.7957, 0.1749, 0.766, 0.1791, 0.7625, 0.1791, 0.8328, 0.1375, 0.8328, 0.1417, 0.8293, 0.1749, 0.8293, 0.1965, 0.8149, 0.1965, 0.848, 0.1878, 0.8438, 0.1878, 0.819, 0.1375, 0.7957, 0.1375, 0.7625, 0.1417, 0.766, 0.1417, 0.7957, 0.1375, 0.8328, 0.1375, 0.7996, 0.1417, 0.7996, 0.1417, 0.8293, 0.1375, 0.7996, 0.1375, 0.7957, 0.1417, 0.7957, 0.1417, 0.7996, 0.2286, 0.8583, 0.2286, 0.8286, 0.2375, 0.8321, 0.2375, 0.8583, 0.1554, 0.8328, 0.1554, 0.8625, 0.1464, 0.8625, 0.1464, 0.8363, 0.1791, 0.8328, 0.1749, 0.8293, 0.1749, 0.7996, 0.1791, 0.7996, 0.1791, 0.7996, 0.1749, 0.7996, 0.1749, 0.7957, 0.1791, 0.7957, 0.6791, 0.7262, 0.6791, 0.7, 0.704, 0.7, 0.704, 0.7262, 0.6791, 0.7524, 0.6791, 0.7262, 0.704, 0.7262, 0.704, 0.7524, 0.1464, 0.8328, 0.1464, 0.8625, 0.1375, 0.8625, 0.1375, 0.8363, 0.1878, 0.8149, 0.1878, 0.848, 0.1791, 0.8438, 0.1791, 0.819, 0.1643, 0.8328, 0.1643, 0.8625, 0.1554, 0.859, 0.1554, 0.8328, 0.2122, 0.7625, 0.2122, 0.7957, 0.204, 0.7957, 0.204, 0.7625, 0.2122, 0.7996, 0.2122, 0.7957, 0.2203, 0.7957, 0.2203, 0.7996, 0.2286, 0.8038, 0.2286, 0.8451, 0.2203, 0.8451, 0.2203, 0.8038, 0.2122, 0.7957, 0.2122, 0.7996, 0.204, 0.7996, 0.204, 0.7957, 0.2122, 0.7957, 0.2122, 0.7625, 0.2203, 0.7625, 0.2203, 0.7957, 0.2203, 0.8038, 0.2203, 0.7625, 0.2286, 0.7625, 0.2286, 0.8038, 0.2122, 0.8328, 0.2122, 0.7996, 0.2203, 0.7996, 0.2203, 0.8328, 0.2122, 0.7996, 0.2122, 0.8328, 0.204, 0.8328, 0.204, 0.7996, 0.1417, 0.7996, 0.1417, 0.7957, 0.1749, 0.7957, 0.1749, 0.7996, 0.2368, 0.7625, 0.2368, 0.7956, 0.2286, 0.7914, 0.2286, 0.7666, 0.2286, 0.8245, 0.2286, 0.7997, 0.2368, 0.7956, 0.2368, 0.8286])
_ca = me_cube_023.color_attributes.new('Col', 'BYTE_COLOR', 'CORNER')
_ca.data.foreach_set('color', [1.0, 1.0, 1.0, 1.0, 1.0, 1.0, 1.0, 1.0, 1.0, 1.0, 1.0, 1.0, 1.0, 1.0, 1.0, 1.0, 1.0, 1.0, 1.0, 1.0, 1.0, 1.0, 1.0, 1.0, 1.0, 1.0, 1.0, 1.0, 1.0, 1.0, 1.0, 1.0, 1.0, 1.0, 1.0, 1.0, 1.0, 1.0, 1.0, 1.0, 1.0, 1.0, 1.0, 1.0, 1.0, 1.0, 1.0, 1.0, 1.0, 1.0, 1.0, 1.0, 1.0, 1.0, 1.0, 1.0, 1.0, 1.0, 1.0, 1.0, 1.0, 1.0, 1.0, 1.0, 1.0, 1.0, 1.0, 1.0, 1.0, 1.0, 1.0, 1.0, 1.0, 1.0, 1.0, 1.0, 1.0, 1.0, 1.0, 1.0, 1.0, 1.0, 1.0, 1.0, 1.0, 1.0, 1.0, 1.0, 1.0, 1.0, 1.0, 1.0, 1.0, 1.0, 1.0, 1.0, 1.0, 1.0, 1.0, 1.0, 1.0, 1.0, 1.0, 1.0, 1.0, 1.0, 1.0, 1.0, 1.0, 1.0, 1.0, 1.0, 1.0, 1.0, 1.0, 1.0, 1.0, 1.0, 1.0, 1.0, 1.0, 1.0, 1.0, 1.0, 1.0, 1.0, 1.0, 1.0, 1.0, 1.0, 1.0, 1.0, 1.0, 1.0, 1.0, 1.0, 1.0, 1.0, 1.0, 1.0, 1.0, 1.0, 1.0, 1.0, 1.0, 1.0, 1.0, 1.0, 1.0, 1.0, 1.0, 1.0, 1.0, 1.0, 1.0, 1.0, 1.0, 1.0, 1.0, 1.0, 1.0, 1.0, 1.0, 1.0, 1.0, 1.0, 1.0, 1.0, 1.0, 1.0, 1.0, 1.0, 1.0, 1.0, 1.0, 1.0, 1.0, 1.0, 1.0, 1.0, 1.0, 1.0, 1.0, 1.0, 1.0, 1.0, 1.0, 1.0, 1.0, 1.0, 1.0, 1.0, 1.0, 1.0, 1.0, 1.0, 1.0, 1.0, 1.0, 1.0, 1.0, 1.0, 1.0, 1.0, 1.0, 1.0, 1.0, 1.0, 1.0, 1.0, 1.0, 1.0, 1.0, 1.0, 1.0, 1.0, 1.0, 1.0, 1.0, 1.0, 1.0, 1.0, 1.0, 1.0, 1.0, 1.0, 1.0, 1.0, 1.0, 1.0, 1.0, 1.0, 1.0, 1.0, 1.0, 1.0, 1.0, 1.0, 1.0, 1.0, 1.0, 1.0, 1.0, 1.0, 1.0, 1.0, 1.0, 1.0, 1.0, 1.0, 1.0, 1.0, 1.0, 1.0, 1.0, 1.0, 1.0, 1.0, 1.0, 1.0, 1.0, 1.0, 1.0, 1.0, 1.0, 1.0, 1.0, 1.0, 1.0, 1.0, 1.0, 1.0, 1.0, 1.0, 1.0, 1.0, 1.0, 1.0, 1.0, 1.0, 1.0, 1.0, 1.0, 1.0, 1.0, 1.0, 1.0, 1.0, 1.0, 1.0, 1.0, 1.0, 1.0, 1.0, 1.0, 1.0, 1.0, 1.0, 1.0, 1.0, 1.0, 1.0, 1.0, 1.0, 1.0, 1.0, 1.0, 1.0, 1.0, 1.0, 1.0, 1.0, 1.0, 1.0, 1.0, 1.0, 1.0, 1.0, 1.0, 1.0, 1.0, 1.0, 1.0, 1.0, 1.0, 1.0, 1.0, 1.0, 1.0, 1.0, 1.0, 1.0, 1.0, 1.0, 1.0, 1.0, 1.0, 1.0, 1.0, 1.0, 1.0, 1.0, 1.0, 1.0, 1.0, 1.0, 1.0, 1.0, 1.0, 1.0, 1.0, 1.0, 1.0, 1.0, 1.0, 1.0, 1.0, 1.0, 1.0, 1.0, 1.0, 1.0, 1.0, 1.0, 1.0, 1.0, 1.0, 1.0, 1.0, 1.0, 1.0, 1.0, 1.0, 1.0, 1.0, 1.0, 1.0, 1.0, 1.0, 1.0, 1.0, 1.0, 1.0, 1.0, 1.0, 1.0, 1.0, 1.0, 1.0, 1.0, 1.0, 1.0, 1.0, 1.0, 1.0, 1.0, 1.0, 1.0, 1.0, 1.0, 1.0, 1.0, 1.0, 1.0, 1.0, 1.0, 1.0, 1.0, 1.0, 1.0, 1.0, 1.0, 1.0, 1.0, 1.0, 1.0, 1.0, 1.0, 1.0, 1.0, 1.0, 1.0, 1.0, 1.0, 1.0, 1.0, 1.0, 1.0, 1.0, 1.0, 1.0, 1.0, 1.0, 1.0, 1.0, 1.0, 1.0, 1.0, 1.0, 1.0, 1.0, 1.0, 1.0, 1.0, 1.0, 1.0, 1.0, 1.0, 1.0, 1.0, 1.0, 1.0, 1.0, 1.0, 1.0, 1.0, 1.0, 1.0, 1.0, 1.0, 1.0, 1.0, 1.0, 1.0, 1.0, 1.0, 1.0, 1.0, 1.0, 1.0, 1.0, 1.0, 1.0, 1.0, 1.0, 1.0, 1.0, 1.0, 1.0, 1.0, 1.0, 1.0, 1.0, 1.0, 1.0, 1.0, 1.0, 1.0, 1.0, 1.0, 1.0, 1.0, 1.0, 1.0, 1.0, 1.0, 1.0, 1.0, 1.0, 1.0, 1.0, 1.0, 1.0, 1.0, 1.0, 1.0, 1.0, 1.0, 1.0, 1.0, 1.0, 1.0, 1.0, 1.0, 1.0, 1.0, 1.0, 1.0, 1.0, 1.0, 1.0, 1.0, 1.0, 1.0, 1.0, 1.0, 1.0, 1.0, 1.0, 1.0, 1.0, 1.0, 1.0, 1.0, 1.0, 1.0, 1.0, 1.0, 1.0, 1.0, 1.0, 1.0, 1.0, 1.0, 1.0, 1.0, 1.0, 1.0, 1.0, 1.0, 1.0, 1.0, 1.0, 1.0, 1.0, 1.0, 1.0, 1.0, 1.0, 1.0, 1.0, 1.0, 1.0, 1.0, 1.0, 1.0, 1.0, 1.0, 1.0, 1.0, 1.0, 1.0, 1.0, 1.0, 1.0, 1.0, 1.0, 1.0, 1.0, 1.0, 1.0, 1.0, 1.0, 1.0, 1.0, 1.0, 1.0, 1.0, 1.0, 1.0, 1.0, 1.0, 1.0, 1.0, 1.0, 1.0, 1.0, 1.0, 1.0, 1.0, 1.0, 1.0, 1.0, 1.0, 1.0, 1.0, 1.0, 1.0, 1.0, 1.0, 1.0, 1.0, 1.0, 1.0, 1.0, 1.0, 1.0, 1.0, 1.0, 1.0, 1.0, 1.0, 1.0, 1.0, 1.0, 1.0, 1.0, 1.0, 1.0, 1.0, 1.0, 1.0, 1.0, 1.0, 1.0, 1.0, 1.0, 1.0, 1.0, 1.0, 1.0, 1.0, 1.0, 1.0, 1.0, 1.0, 1.0, 1.0, 1.0, 1.0, 1.0, 1.0, 1.0, 1.0, 1.0, 1.0, 1.0, 1.0, 1.0, 1.0, 1.0, 1.0, 1.0, 1.0, 1.0, 1.0, 1.0, 1.0, 1.0, 1.0, 1.0, 1.0, 1.0, 1.0, 1.0, 1.0, 1.0, 1.0, 1.0, 1.0, 1.0, 1.0, 1.0, 1.0, 1.0, 1.0, 1.0, 1.0, 1.0, 1.0, 1.0, 1.0, 1.0, 1.0, 1.0, 1.0, 1.0, 1.0, 1.0, 1.0, 1.0, 1.0, 1.0, 1.0, 1.0, 1.0, 1.0, 1.0, 1.0, 1.0, 1.0, 1.0, 1.0, 1.0, 1.0, 1.0, 1.0, 1.0, 1.0, 1.0, 1.0, 1.0, 1.0, 1.0, 1.0, 1.0, 1.0, 1.0, 1.0, 1.0, 1.0, 1.0, 1.0, 1.0, 1.0, 1.0, 1.0, 1.0, 1.0, 1.0, 1.0, 1.0, 1.0, 1.0, 1.0, 1.0, 1.0, 1.0, 1.0, 1.0, 1.0, 1.0, 1.0, 1.0, 1.0, 1.0, 1.0, 1.0, 1.0, 1.0, 1.0, 1.0, 1.0, 1.0, 1.0, 1.0, 1.0, 1.0, 1.0, 1.0, 1.0, 1.0, 1.0, 1.0, 1.0, 1.0, 1.0, 1.0, 1.0, 1.0, 1.0, 1.0, 1.0, 1.0, 1.0, 1.0, 1.0, 1.0, 1.0, 1.0, 1.0, 1.0, 1.0, 1.0, 1.0, 1.0, 1.0, 1.0, 1.0, 1.0, 1.0, 1.0, 1.0, 1.0, 1.0, 1.0, 1.0, 1.0, 1.0, 1.0, 1.0, 1.0, 1.0, 1.0, 1.0, 1.0, 1.0, 1.0, 1.0, 1.0, 1.0, 1.0, 1.0, 1.0, 1.0, 1.0, 1.0, 1.0, 1.0, 1.0, 1.0, 1.0, 1.0, 1.0, 1.0, 1.0, 1.0, 1.0, 1.0, 1.0, 1.0, 1.0, 1.0, 1.0, 1.0, 1.0, 1.0, 1.0, 1.0, 1.0, 1.0, 1.0, 1.0, 1.0, 1.0, 1.0, 1.0, 1.0, 1.0, 1.0, 1.0, 1.0, 1.0, 1.0, 1.0, 1.0, 1.0, 1.0, 1.0, 1.0, 1.0, 1.0, 1.0, 1.0, 1.0, 1.0, 1.0, 1.0, 1.0, 1.0, 1.0, 1.0, 1.0, 1.0, 1.0, 1.0, 1.0, 1.0, 1.0, 1.0, 1.0, 1.0, 1.0, 1.0, 1.0, 1.0, 1.0, 1.0, 1.0, 1.0, 1.0, 1.0, 1.0, 1.0, 1.0, 1.0, 1.0, 1.0, 1.0, 1.0, 1.0, 1.0, 1.0, 1.0, 1.0, 1.0, 1.0, 1.0, 1.0, 1.0, 1.0, 1.0, 1.0, 1.0, 1.0, 1.0, 1.0, 1.0, 1.0, 1.0, 1.0, 1.0, 1.0, 1.0, 1.0, 1.0, 1.0, 1.0, 1.0, 1.0, 1.0, 1.0, 1.0, 1.0, 1.0, 1.0, 1.0, 1.0, 1.0, 1.0, 1.0, 1.0, 1.0, 1.0, 1.0, 1.0, 1.0, 1.0, 1.0, 1.0, 1.0, 1.0, 1.0, 1.0, 1.0, 1.0, 1.0, 1.0, 1.0, 1.0, 1.0, 1.0, 1.0, 1.0, 1.0, 1.0, 1.0, 1.0, 1.0, 1.0, 1.0, 1.0, 1.0, 1.0, 1.0, 1.0, 1.0, 1.0, 1.0, 1.0, 1.0, 1.0, 1.0, 1.0, 1.0, 1.0, 1.0, 1.0, 1.0, 1.0, 1.0, 1.0, 1.0, 1.0, 1.0, 1.0, 1.0, 1.0, 1.0, 1.0, 1.0, 1.0, 1.0, 1.0, 1.0, 1.0, 1.0, 1.0, 1.0, 1.0, 1.0, 1.0, 1.0, 1.0, 1.0, 1.0, 1.0, 1.0, 1.0, 1.0, 1.0, 1.0, 1.0, 1.0, 1.0, 1.0, 1.0, 1.0, 1.0, 1.0, 1.0, 1.0, 1.0, 1.0, 1.0, 1.0, 1.0, 1.0, 1.0, 1.0, 1.0, 1.0, 1.0, 1.0, 1.0, 1.0, 1.0, 1.0, 1.0, 1.0, 1.0, 1.0, 1.0, 1.0, 1.0, 1.0, 1.0, 1.0, 1.0, 1.0, 1.0, 1.0, 1.0, 1.0, 1.0, 1.0, 1.0, 1.0, 1.0, 1.0, 1.0, 1.0, 1.0, 1.0, 1.0, 1.0, 1.0, 1.0, 1.0, 1.0, 1.0, 1.0, 1.0, 1.0, 1.0, 1.0, 1.0, 1.0, 1.0, 1.0, 1.0, 1.0, 1.0, 1.0, 1.0, 1.0, 1.0, 1.0, 1.0, 1.0, 1.0, 1.0, 1.0, 1.0, 1.0, 1.0, 1.0, 1.0, 1.0, 1.0, 1.0, 1.0, 1.0, 1.0, 1.0, 1.0, 1.0, 1.0, 1.0, 1.0, 1.0, 1.0, 1.0, 1.0, 1.0, 1.0, 1.0, 1.0, 1.0, 1.0, 1.0, 1.0, 1.0, 1.0, 1.0, 1.0, 1.0, 1.0, 1.0, 1.0, 1.0, 1.0, 1.0, 1.0, 1.0, 1.0, 1.0, 1.0, 1.0, 1.0, 1.0, 1.0, 1.0, 1.0, 1.0, 1.0, 1.0, 1.0, 1.0, 1.0, 1.0, 1.0, 1.0, 1.0, 1.0, 1.0, 1.0, 1.0, 1.0, 1.0, 1.0, 1.0, 1.0, 1.0, 1.0, 1.0, 1.0, 1.0, 1.0, 1.0, 1.0, 1.0, 1.0, 1.0, 1.0, 1.0, 1.0, 1.0, 1.0, 1.0, 1.0, 1.0, 1.0, 1.0, 1.0, 1.0, 1.0, 1.0, 1.0, 1.0, 1.0, 1.0, 1.0, 1.0, 1.0, 1.0, 1.0, 1.0, 1.0, 1.0, 1.0, 1.0, 1.0, 1.0, 1.0, 1.0, 1.0, 1.0, 1.0, 1.0, 1.0, 1.0, 1.0, 1.0, 1.0, 1.0, 1.0, 1.0, 1.0, 1.0, 1.0, 1.0, 1.0, 1.0, 1.0, 1.0, 1.0, 1.0, 1.0, 1.0, 1.0, 1.0, 1.0, 1.0, 1.0, 1.0, 1.0, 1.0, 1.0, 1.0, 1.0, 1.0, 1.0, 1.0, 1.0, 1.0, 1.0, 1.0, 1.0, 1.0, 1.0, 1.0, 1.0, 1.0, 1.0, 1.0, 1.0, 1.0, 1.0, 1.0, 1.0, 1.0, 1.0, 1.0, 1.0, 1.0, 1.0, 1.0, 1.0, 1.0, 1.0, 1.0, 1.0, 1.0, 1.0, 1.0, 1.0, 1.0, 1.0, 1.0, 1.0, 1.0, 1.0, 1.0, 1.0, 1.0, 1.0, 1.0, 1.0, 1.0, 1.0, 1.0, 1.0, 1.0, 1.0, 1.0, 1.0, 1.0, 1.0, 1.0, 1.0, 1.0, 1.0, 1.0, 1.0, 1.0, 1.0, 1.0, 1.0, 1.0, 1.0, 1.0, 1.0, 1.0, 1.0, 1.0, 1.0, 1.0, 1.0, 1.0, 1.0, 1.0, 1.0, 1.0, 1.0, 1.0, 1.0, 1.0, 1.0, 1.0, 1.0, 1.0, 1.0, 1.0, 1.0, 1.0, 1.0, 1.0, 1.0, 1.0, 1.0, 1.0, 1.0, 1.0, 1.0, 1.0, 1.0, 1.0, 1.0, 1.0, 1.0, 1.0, 1.0, 1.0, 1.0, 1.0, 1.0, 1.0, 1.0, 1.0, 1.0, 1.0, 1.0, 1.0, 1.0, 1.0, 1.0, 1.0, 1.0, 1.0, 1.0, 1.0, 1.0, 1.0, 1.0, 1.0, 1.0, 1.0, 1.0, 1.0, 1.0, 1.0, 1.0, 1.0, 1.0, 1.0, 1.0, 1.0, 1.0, 1.0, 1.0, 1.0, 1.0, 1.0, 1.0, 1.0, 1.0, 1.0, 1.0, 1.0, 1.0, 1.0, 1.0, 1.0, 1.0, 1.0, 1.0, 1.0, 1.0, 1.0, 1.0, 1.0, 1.0, 1.0, 1.0, 1.0, 1.0, 1.0, 1.0, 1.0, 1.0, 1.0, 1.0, 1.0, 1.0, 1.0, 1.0, 1.0, 1.0, 1.0, 1.0, 1.0, 1.0, 1.0, 1.0, 1.0, 1.0, 1.0, 1.0, 1.0, 1.0, 1.0, 1.0, 1.0, 1.0, 1.0, 1.0, 1.0, 1.0, 1.0, 1.0, 1.0, 1.0, 1.0, 1.0, 1.0, 1.0, 1.0, 1.0, 1.0, 1.0, 1.0, 1.0, 1.0, 1.0, 1.0, 1.0, 1.0, 1.0, 1.0, 1.0, 1.0, 1.0, 1.0, 1.0, 1.0, 1.0, 1.0, 1.0, 1.0, 1.0, 1.0, 1.0, 1.0, 1.0, 1.0, 1.0, 1.0, 1.0, 1.0, 1.0, 1.0, 1.0, 1.0, 1.0, 1.0, 1.0, 1.0, 1.0, 1.0, 1.0, 1.0, 1.0, 1.0, 1.0, 1.0, 1.0, 1.0, 1.0, 1.0, 1.0, 1.0, 1.0, 1.0, 1.0, 1.0, 1.0, 1.0, 1.0, 1.0, 1.0, 1.0, 1.0, 1.0, 1.0, 1.0, 1.0, 1.0, 1.0, 1.0, 1.0, 1.0, 1.0, 1.0, 1.0, 1.0, 1.0, 1.0, 1.0, 1.0, 1.0, 1.0, 1.0, 1.0, 1.0, 1.0, 1.0, 1.0, 1.0, 1.0, 1.0, 1.0, 1.0, 1.0, 1.0, 1.0, 1.0, 1.0, 1.0, 1.0, 1.0, 1.0, 1.0, 1.0, 1.0, 1.0, 1.0, 1.0, 1.0, 1.0, 1.0, 1.0, 1.0, 1.0, 1.0, 1.0, 1.0, 1.0, 1.0, 1.0, 1.0, 1.0, 1.0, 1.0, 1.0, 1.0, 1.0, 1.0, 1.0, 1.0, 1.0, 1.0, 1.0, 1.0, 1.0, 1.0, 1.0, 1.0, 1.0, 1.0, 1.0, 1.0, 1.0, 1.0, 1.0, 1.0, 1.0, 1.0, 1.0, 1.0, 1.0, 1.0, 1.0, 1.0, 1.0, 1.0, 1.0, 1.0, 1.0, 1.0, 1.0, 1.0, 1.0, 1.0, 1.0, 1.0, 1.0, 1.0, 1.0, 1.0, 1.0, 1.0, 1.0, 1.0, 1.0, 1.0, 1.0, 1.0, 1.0, 1.0, 1.0, 1.0, 1.0, 1.0, 1.0, 1.0, 1.0, 1.0, 1.0, 1.0, 1.0, 1.0, 1.0, 1.0, 1.0, 1.0, 1.0, 1.0, 1.0, 1.0, 1.0, 1.0, 1.0, 1.0, 1.0, 1.0, 1.0, 1.0, 1.0, 1.0, 1.0, 1.0, 1.0, 1.0, 1.0, 1.0, 1.0, 1.0, 1.0, 1.0, 1.0, 1.0, 1.0, 1.0, 1.0, 1.0, 1.0, 1.0, 1.0, 1.0, 1.0, 1.0, 1.0, 1.0, 1.0, 1.0, 1.0, 1.0, 1.0, 1.0, 1.0, 1.0, 1.0, 1.0, 1.0, 1.0, 1.0, 1.0, 1.0, 1.0, 1.0, 1.0, 1.0, 1.0, 1.0, 1.0, 1.0, 1.0, 1.0, 1.0, 1.0, 1.0, 1.0, 1.0, 1.0, 1.0, 1.0, 1.0, 1.0, 1.0, 1.0, 1.0, 1.0, 1.0, 1.0, 1.0, 1.0, 1.0, 1.0, 1.0, 1.0, 1.0, 1.0, 1.0, 1.0, 1.0, 1.0, 1.0, 1.0, 1.0, 1.0, 1.0, 1.0, 1.0, 1.0, 1.0, 1.0, 1.0, 1.0, 1.0, 1.0, 1.0, 1.0, 1.0, 1.0, 1.0, 1.0, 1.0, 1.0, 1.0, 1.0, 1.0, 1.0, 1.0, 1.0, 1.0, 1.0, 1.0, 1.0, 1.0, 1.0, 1.0, 1.0, 1.0, 1.0, 1.0, 1.0, 1.0, 1.0, 1.0, 1.0, 1.0, 1.0, 1.0, 1.0, 1.0, 1.0, 1.0, 1.0, 1.0, 1.0, 1.0, 1.0, 1.0, 1.0, 1.0, 1.0, 1.0, 1.0, 1.0, 1.0, 1.0, 1.0, 1.0, 1.0, 1.0, 1.0, 1.0, 1.0, 1.0, 1.0, 1.0, 1.0, 1.0, 1.0, 1.0, 1.0, 1.0, 1.0, 1.0, 1.0, 1.0, 1.0, 1.0, 1.0, 1.0, 1.0, 1.0, 1.0, 1.0, 1.0, 1.0, 1.0, 1.0, 1.0, 1.0, 1.0, 1.0, 1.0, 1.0, 1.0, 1.0, 1.0, 1.0, 1.0, 1.0, 1.0, 1.0, 1.0, 1.0, 1.0, 1.0, 1.0, 1.0, 1.0, 1.0, 1.0, 1.0, 1.0, 1.0, 1.0, 1.0, 1.0, 1.0, 1.0, 1.0, 1.0, 1.0, 1.0, 1.0, 1.0, 1.0, 1.0, 1.0, 1.0, 1.0, 1.0, 1.0, 1.0, 1.0, 1.0, 1.0, 1.0, 1.0, 1.0, 1.0, 1.0, 1.0, 1.0, 1.0, 1.0, 1.0, 1.0, 1.0, 1.0, 1.0, 1.0, 1.0, 1.0, 1.0, 1.0, 1.0, 1.0, 1.0, 1.0, 1.0, 1.0, 1.0, 1.0, 1.0, 1.0, 1.0, 1.0, 1.0, 1.0, 1.0, 1.0, 1.0, 1.0, 1.0, 1.0, 1.0, 1.0, 1.0, 1.0, 1.0, 1.0, 1.0, 1.0, 1.0, 1.0, 1.0, 1.0, 1.0, 1.0, 1.0, 1.0, 1.0, 1.0, 1.0, 1.0, 1.0, 1.0, 1.0, 1.0, 1.0, 1.0, 1.0, 1.0, 1.0, 1.0, 1.0, 1.0, 1.0, 1.0, 1.0, 1.0, 1.0, 1.0, 1.0, 1.0, 1.0, 1.0, 1.0, 1.0, 1.0, 1.0, 1.0, 1.0, 1.0, 1.0, 1.0, 1.0, 1.0, 1.0, 1.0, 1.0, 1.0, 1.0, 1.0, 1.0, 1.0, 1.0, 1.0, 1.0, 1.0, 1.0, 1.0, 1.0, 1.0, 1.0, 1.0, 1.0, 1.0, 1.0, 1.0, 1.0, 1.0, 1.0, 1.0, 1.0, 1.0, 1.0, 1.0, 1.0, 1.0, 1.0, 1.0, 1.0, 1.0, 1.0, 1.0, 1.0, 1.0, 1.0, 1.0, 1.0, 1.0, 1.0, 1.0, 1.0, 1.0, 1.0, 1.0, 1.0, 1.0, 1.0, 1.0, 1.0, 1.0, 1.0, 1.0, 1.0, 1.0, 1.0, 1.0, 1.0, 1.0, 1.0, 1.0, 1.0, 1.0, 1.0, 1.0, 1.0, 1.0, 1.0, 1.0, 1.0, 1.0, 1.0, 1.0, 1.0, 1.0, 1.0, 1.0, 1.0, 1.0, 1.0, 1.0, 1.0, 1.0, 1.0, 1.0, 1.0, 1.0, 1.0, 1.0, 1.0, 1.0, 1.0, 1.0, 1.0, 1.0, 1.0, 1.0, 1.0, 1.0, 1.0, 1.0, 1.0, 1.0, 1.0, 1.0, 1.0, 1.0, 1.0, 1.0, 1.0, 1.0, 1.0, 1.0, 1.0, 1.0, 1.0, 1.0, 1.0, 1.0, 1.0, 1.0, 1.0, 1.0, 1.0, 1.0, 1.0, 1.0, 1.0, 1.0, 1.0, 1.0, 1.0, 1.0, 1.0, 1.0, 1.0, 1.0, 1.0, 1.0, 1.0, 1.0, 1.0, 1.0, 1.0, 1.0, 1.0, 1.0, 1.0, 1.0, 1.0, 1.0, 1.0, 1.0, 1.0, 1.0, 1.0, 1.0, 1.0, 1.0, 1.0, 1.0, 1.0, 1.0, 1.0, 1.0, 1.0, 1.0, 1.0, 1.0, 1.0, 1.0, 1.0, 1.0, 1.0, 1.0, 1.0, 1.0, 1.0, 1.0, 1.0, 1.0, 1.0, 1.0, 1.0, 1.0, 1.0, 1.0, 1.0, 1.0, 1.0, 1.0, 1.0, 1.0, 1.0, 1.0, 1.0, 1.0, 1.0, 1.0, 1.0, 1.0, 1.0, 1.0, 1.0, 1.0, 1.0, 1.0, 1.0, 1.0, 1.0, 1.0, 1.0, 1.0, 1.0, 1.0, 1.0, 1.0, 1.0, 1.0, 1.0, 1.0, 1.0, 1.0, 1.0, 1.0, 1.0, 1.0, 1.0, 1.0, 1.0, 1.0, 1.0, 1.0, 1.0, 1.0, 1.0, 1.0, 1.0, 1.0, 1.0, 1.0, 1.0, 1.0, 1.0, 1.0, 1.0, 1.0, 1.0, 1.0, 1.0, 1.0, 1.0, 1.0, 1.0, 1.0, 1.0, 1.0, 1.0, 1.0, 1.0, 1.0, 1.0, 1.0, 1.0, 1.0, 1.0, 1.0, 1.0, 1.0, 1.0, 1.0, 1.0, 1.0, 1.0, 1.0, 1.0, 1.0, 1.0, 1.0, 1.0, 1.0, 1.0, 1.0, 1.0, 1.0, 1.0, 1.0, 1.0, 1.0, 1.0, 1.0, 1.0, 1.0, 1.0, 1.0, 1.0, 1.0, 1.0, 1.0, 1.0, 1.0, 1.0, 1.0, 1.0, 1.0, 1.0, 1.0, 1.0, 1.0, 1.0, 1.0, 1.0, 1.0, 1.0, 1.0, 1.0, 1.0, 1.0, 1.0, 1.0, 1.0, 1.0, 1.0, 1.0, 1.0, 1.0, 1.0, 1.0, 1.0, 1.0, 1.0, 1.0, 1.0, 1.0, 1.0, 1.0, 1.0, 1.0, 1.0, 1.0, 1.0, 1.0, 1.0, 1.0, 1.0, 1.0, 1.0, 1.0, 1.0, 1.0, 1.0, 1.0, 1.0, 1.0, 1.0, 1.0, 1.0, 1.0, 1.0, 1.0, 1.0, 1.0, 1.0, 1.0, 1.0, 1.0, 1.0, 1.0, 1.0, 1.0, 1.0, 1.0, 1.0, 1.0, 1.0, 1.0, 1.0, 1.0, 1.0, 1.0, 1.0, 1.0, 1.0, 1.0, 1.0, 1.0, 1.0, 1.0, 1.0, 1.0, 1.0, 1.0, 1.0, 1.0, 1.0, 1.0, 1.0, 1.0, 1.0, 1.0, 1.0, 1.0, 1.0, 1.0, 1.0, 1.0, 1.0, 1.0, 1.0, 1.0, 1.0, 1.0, 1.0, 1.0, 1.0, 1.0, 1.0, 1.0, 1.0, 1.0, 1.0, 1.0, 1.0, 1.0, 1.0, 1.0, 1.0, 1.0, 1.0, 1.0, 1.0, 1.0, 1.0, 1.0, 1.0, 1.0, 1.0, 1.0, 1.0, 1.0, 1.0, 1.0, 1.0, 1.0, 1.0, 1.0, 1.0, 1.0, 1.0, 1.0, 1.0, 1.0, 1.0, 1.0, 1.0, 1.0, 1.0, 1.0, 1.0, 1.0, 1.0, 1.0, 1.0, 1.0, 1.0, 1.0, 1.0, 1.0, 1.0, 1.0, 1.0, 1.0, 1.0, 1.0, 1.0, 1.0, 1.0, 1.0, 1.0, 1.0, 1.0, 1.0, 1.0, 1.0, 1.0, 1.0, 1.0, 1.0, 1.0, 1.0, 1.0, 1.0, 1.0, 1.0, 1.0, 1.0, 1.0, 1.0, 1.0, 1.0, 1.0, 1.0, 1.0, 1.0, 1.0, 1.0, 1.0, 1.0, 1.0, 1.0, 1.0, 1.0, 1.0, 1.0, 1.0, 1.0, 1.0, 1.0, 1.0, 1.0, 1.0, 1.0, 1.0, 1.0, 1.0, 1.0, 1.0, 1.0, 1.0, 1.0, 1.0, 1.0, 1.0, 1.0, 1.0, 1.0, 1.0, 1.0, 1.0, 1.0, 1.0, 1.0, 1.0, 1.0, 1.0, 1.0, 1.0, 1.0, 1.0, 1.0, 1.0, 1.0, 1.0, 1.0, 1.0, 1.0, 1.0, 1.0, 1.0, 1.0, 1.0, 1.0, 1.0, 1.0, 1.0, 1.0, 1.0, 1.0, 1.0, 1.0, 1.0, 1.0, 1.0, 1.0, 1.0, 1.0, 1.0, 1.0, 1.0, 1.0, 1.0, 1.0, 1.0, 1.0, 1.0, 1.0, 1.0, 1.0, 1.0, 1.0, 1.0, 1.0, 1.0, 1.0, 1.0, 1.0, 1.0, 1.0, 1.0, 1.0, 1.0, 1.0, 1.0, 1.0, 1.0, 1.0, 1.0, 1.0, 1.0, 1.0, 1.0, 1.0, 1.0, 1.0, 1.0, 1.0, 1.0, 1.0, 1.0, 1.0, 1.0, 1.0, 1.0, 1.0, 1.0, 1.0, 1.0, 1.0, 1.0, 1.0, 1.0, 1.0, 1.0, 1.0, 1.0, 1.0, 1.0, 1.0, 1.0, 1.0, 1.0, 1.0, 1.0, 1.0, 1.0, 1.0, 1.0, 1.0, 1.0, 1.0, 1.0, 1.0, 1.0, 1.0, 1.0, 1.0, 1.0, 1.0, 1.0, 1.0, 1.0, 1.0, 1.0, 1.0, 1.0, 1.0, 1.0, 1.0, 1.0, 1.0, 1.0, 1.0, 1.0, 1.0, 1.0, 1.0, 1.0, 1.0, 1.0, 1.0, 1.0, 1.0, 1.0, 1.0, 1.0, 1.0, 1.0, 1.0, 1.0, 1.0, 1.0, 1.0, 1.0, 1.0, 1.0, 1.0, 1.0, 1.0, 1.0, 1.0, 1.0, 1.0, 1.0, 1.0, 1.0, 1.0, 1.0, 1.0, 1.0, 1.0, 1.0, 1.0, 1.0, 1.0, 1.0, 1.0, 1.0, 1.0, 1.0, 1.0, 1.0, 1.0, 1.0, 1.0, 1.0, 1.0, 1.0, 1.0, 1.0, 1.0, 1.0, 1.0, 1.0, 1.0, 1.0, 1.0, 1.0, 1.0, 1.0, 1.0, 1.0, 1.0, 1.0, 1.0, 1.0, 1.0, 1.0, 1.0, 1.0, 1.0, 1.0, 1.0, 1.0, 1.0, 1.0, 1.0, 1.0, 1.0, 1.0, 1.0, 1.0, 1.0, 1.0, 1.0, 1.0, 1.0, 1.0, 1.0, 1.0, 1.0, 1.0, 1.0, 1.0, 1.0, 1.0, 1.0, 1.0, 1.0, 1.0, 1.0, 1.0, 1.0, 1.0, 1.0, 1.0, 1.0, 1.0, 1.0, 1.0, 1.0, 1.0, 1.0, 1.0, 1.0, 1.0, 1.0, 1.0, 1.0, 1.0, 1.0, 1.0, 1.0, 1.0, 1.0, 1.0, 1.0, 1.0, 1.0, 1.0, 1.0, 1.0, 1.0, 1.0, 1.0, 1.0, 1.0, 1.0, 1.0, 1.0, 1.0, 1.0, 1.0, 1.0, 1.0, 1.0, 1.0, 1.0, 1.0, 1.0, 1.0, 1.0, 1.0, 1.0, 1.0, 1.0, 1.0, 1.0, 1.0, 1.0, 1.0, 1.0, 1.0, 1.0, 1.0, 1.0, 1.0, 1.0, 1.0, 1.0, 1.0, 1.0, 1.0, 1.0, 1.0, 1.0, 1.0, 1.0, 1.0, 1.0, 1.0, 1.0, 1.0, 1.0, 1.0, 1.0, 1.0, 1.0, 1.0, 1.0, 1.0, 1.0, 1.0, 1.0, 1.0, 1.0, 1.0, 1.0, 1.0, 1.0, 1.0, 1.0, 1.0, 1.0, 1.0, 1.0, 1.0, 1.0, 1.0, 1.0, 1.0, 1.0, 1.0, 1.0, 1.0, 1.0, 1.0, 1.0, 1.0, 1.0, 1.0, 1.0, 1.0, 1.0, 1.0, 1.0, 1.0, 1.0, 1.0, 1.0, 1.0, 1.0, 1.0, 1.0, 1.0, 1.0, 1.0, 1.0, 1.0, 1.0, 1.0, 1.0, 1.0, 1.0, 1.0, 1.0, 1.0, 1.0, 1.0, 1.0, 1.0, 1.0, 1.0, 1.0, 1.0, 1.0, 1.0, 1.0, 1.0, 1.0, 1.0, 1.0, 1.0, 1.0, 1.0, 1.0, 1.0, 1.0, 1.0, 1.0, 1.0, 1.0, 1.0, 1.0, 1.0, 1.0, 1.0, 1.0, 1.0, 1.0, 1.0, 1.0, 1.0, 1.0, 1.0, 1.0, 1.0, 1.0, 1.0, 1.0, 1.0, 1.0, 1.0, 1.0, 1.0, 1.0, 1.0, 1.0, 1.0, 1.0, 1.0, 1.0, 1.0, 1.0, 1.0, 1.0, 1.0, 1.0, 1.0, 1.0, 1.0, 1.0, 1.0, 1.0, 1.0, 1.0, 1.0, 1.0, 1.0, 1.0, 1.0, 1.0, 1.0, 1.0, 1.0, 1.0, 1.0, 1.0, 1.0, 1.0, 1.0, 1.0, 1.0, 1.0, 1.0, 1.0, 1.0, 1.0, 1.0, 1.0, 1.0, 1.0, 1.0, 1.0, 1.0, 1.0, 1.0, 1.0, 1.0, 1.0, 1.0, 1.0, 1.0, 1.0, 1.0, 1.0, 1.0, 1.0, 1.0, 1.0, 1.0, 1.0, 1.0, 1.0, 1.0, 1.0, 1.0, 1.0, 1.0, 1.0, 1.0, 1.0, 1.0, 1.0, 1.0, 1.0, 1.0, 1.0, 1.0, 1.0, 1.0, 1.0, 1.0, 1.0, 1.0, 1.0, 1.0, 1.0, 1.0, 1.0, 1.0, 1.0, 1.0, 1.0, 1.0, 1.0, 1.0, 1.0, 1.0, 1.0, 1.0, 1.0, 1.0, 1.0, 1.0, 1.0, 1.0, 1.0, 1.0, 1.0, 1.0, 1.0, 1.0, 1.0, 1.0, 1.0, 1.0, 1.0, 1.0, 1.0, 1.0, 1.0, 1.0, 1.0, 1.0, 1.0, 1.0, 1.0, 1.0, 1.0, 1.0, 1.0, 1.0, 1.0, 1.0, 1.0, 1.0, 1.0, 1.0, 1.0, 1.0, 1.0, 1.0, 1.0, 1.0, 1.0, 1.0, 1.0, 1.0, 1.0, 1.0, 1.0, 1.0, 1.0, 1.0, 1.0, 1.0, 1.0, 1.0, 1.0, 1.0, 1.0, 1.0, 1.0, 1.0, 1.0, 1.0, 1.0, 1.0, 1.0, 1.0, 1.0, 1.0, 1.0, 1.0, 1.0, 1.0, 1.0, 1.0, 1.0, 1.0, 1.0, 1.0, 1.0, 1.0, 1.0, 1.0, 1.0, 1.0, 1.0, 1.0, 1.0, 1.0, 1.0, 1.0, 1.0, 1.0, 1.0, 1.0, 1.0, 1.0, 1.0, 1.0, 1.0, 1.0, 1.0, 1.0, 1.0, 1.0, 1.0, 1.0, 1.0, 1.0, 1.0, 1.0, 1.0, 1.0, 1.0, 1.0, 1.0, 1.0, 1.0, 1.0, 1.0, 1.0, 1.0, 1.0, 1.0, 1.0, 1.0, 1.0, 1.0, 1.0, 1.0, 1.0, 1.0, 1.0, 1.0, 1.0, 1.0, 1.0, 1.0, 1.0, 1.0, 1.0, 1.0, 1.0, 1.0, 1.0, 1.0, 1.0, 1.0, 1.0, 1.0, 1.0, 1.0, 1.0, 1.0, 1.0, 1.0, 1.0, 1.0, 1.0, 1.0, 1.0, 1.0, 1.0, 1.0, 1.0, 1.0, 1.0, 1.0, 1.0, 1.0, 1.0, 1.0, 1.0, 1.0, 1.0, 1.0, 1.0, 1.0, 1.0, 1.0, 1.0, 1.0, 1.0, 1.0, 1.0, 1.0, 1.0, 1.0, 1.0, 1.0, 1.0, 1.0, 1.0, 1.0, 1.0, 1.0, 1.0, 1.0, 1.0, 1.0, 1.0, 1.0, 1.0, 1.0, 1.0, 1.0, 1.0, 1.0, 1.0, 1.0, 1.0, 1.0, 1.0, 1.0, 1.0, 1.0, 1.0, 1.0, 1.0, 1.0, 1.0, 1.0, 1.0, 1.0, 1.0, 1.0, 1.0, 1.0, 1.0, 1.0, 1.0, 1.0, 1.0, 1.0, 1.0, 1.0, 1.0, 1.0, 1.0, 1.0, 1.0, 1.0, 1.0, 1.0, 1.0, 1.0, 1.0, 1.0, 1.0, 1.0, 1.0, 1.0, 1.0, 1.0, 1.0, 1.0, 1.0, 1.0, 1.0, 1.0, 1.0, 1.0, 1.0, 1.0, 1.0, 1.0, 1.0, 1.0, 1.0, 1.0, 1.0, 1.0, 1.0, 1.0, 1.0, 1.0, 1.0, 1.0, 1.0, 1.0, 1.0, 1.0, 1.0, 1.0, 1.0, 1.0, 1.0, 1.0, 1.0, 1.0, 1.0, 1.0, 1.0, 1.0, 1.0, 1.0, 1.0, 1.0, 1.0, 1.0, 1.0, 1.0, 1.0, 1.0, 1.0, 1.0, 1.0, 1.0, 1.0, 1.0, 1.0, 1.0, 1.0, 1.0, 1.0, 1.0, 1.0, 1.0, 1.0, 1.0, 1.0, 1.0, 1.0, 1.0, 1.0, 1.0, 1.0, 1.0, 1.0, 1.0, 1.0, 1.0, 1.0, 1.0, 1.0, 1.0, 1.0, 1.0, 1.0, 1.0, 1.0, 1.0, 1.0, 1.0, 1.0, 1.0, 1.0, 1.0, 1.0, 1.0, 1.0, 1.0, 1.0, 1.0, 1.0, 1.0, 1.0, 1.0, 1.0, 1.0, 1.0, 1.0, 1.0, 1.0, 1.0, 1.0, 1.0, 1.0, 1.0, 1.0, 1.0, 1.0, 1.0, 1.0, 1.0, 1.0, 1.0, 1.0, 1.0, 1.0, 1.0, 1.0, 1.0, 1.0, 1.0, 1.0, 1.0, 1.0, 1.0, 1.0, 1.0, 1.0, 1.0, 1.0, 1.0, 1.0, 1.0, 1.0, 1.0, 1.0, 1.0, 1.0, 1.0, 1.0, 1.0, 1.0, 1.0, 1.0, 1.0, 1.0, 1.0, 1.0, 1.0, 1.0, 1.0, 1.0, 1.0, 1.0, 1.0, 1.0, 1.0, 1.0, 1.0, 1.0, 1.0, 1.0, 1.0, 1.0, 1.0, 1.0, 1.0, 1.0, 1.0, 1.0, 1.0, 1.0, 1.0, 1.0, 1.0, 1.0, 1.0, 1.0, 1.0, 1.0, 1.0, 1.0, 1.0, 1.0, 1.0, 1.0, 1.0, 1.0, 1.0, 1.0, 1.0, 1.0, 1.0, 1.0, 1.0, 1.0, 1.0, 1.0, 1.0, 1.0, 1.0, 1.0, 1.0, 1.0, 1.0, 1.0, 1.0, 1.0, 1.0, 1.0, 1.0, 1.0])
me_cube_023.use_remesh_preserve_volume = False
me_cube_023.use_remesh_preserve_attributes = False
me_cube_023.use_mirror_vertex_groups = False
me_cube_023.update()

# ---- objects
ob_cal_ada = bpy.data.objects.new('Calçada', me_cube_033)
ob_loja = bpy.data.objects.new('Loja', me_cube_031)
ob_rua = bpy.data.objects.new('Rua', me_cube_027)
ob_faixadaloja = bpy.data.objects.new('FaixadaLoja', me_cube_023)

# ---- transforms, parenting, visibility, modifiers, constraints
ob_cal_ada.location = (-0.1, 6.0, 0.0)
ob_cal_ada.scale = (0.25, 0.5, 0.588)
ob_cal_ada.lineart.crease_threshold = 0.0
ob_loja.location = (2.235e-08, 4.0, -5.811e-07)
ob_loja.scale = (0.5, 0.5, 0.588)
ob_loja.lineart.crease_threshold = 0.0
ob_rua.location = (0.0, -2.0, 0.0)
ob_rua.scale = (0.25, 0.5, 0.588)
ob_rua.lineart.crease_threshold = 0.0
ob_faixadaloja.location = (2.235e-08, 2.0, -5.811e-07)
ob_faixadaloja.scale = (0.5, 0.5, 0.588)
ob_faixadaloja.lineart.crease_threshold = 0.0

# ---- collection membership
col_collection_1.objects.link(ob_cal_ada)
col_collection_1.objects.link(ob_loja)
col_collection_1.objects.link(ob_rua)
col_collection_1.objects.link(ob_faixadaloja)

# ---- scene / render settings (as saved in the file)
scene.frame_start = 1; scene.frame_end = 250; scene.frame_set(0)
scene.render.engine = 'CYCLES'
scene.render.resolution_x = 4028
scene.render.resolution_y = 4028
scene.render.resolution_percentage = 50
scene.render.dither_intensity = 0.0
scene.render.film_transparent = True
scene.render.use_motion_blur = True
scene.render.use_border = True
scene.cycles.samples = 128
scene.cycles.sampling_pattern = 'TABULATED_SOBOL'
scene.cycles.light_sampling_threshold = 0.0
scene.cycles.use_adaptive_sampling = False
scene.cycles.use_light_tree = False
scene.cycles.blur_glossy = 0.0
scene.cycles.sample_clamp_indirect = 0.0
scene.cycles.bake_type = 'NORMAL'
scene.view_settings.view_transform = 'Standard'
bpy.context.view_layer.update()

# ---- added for rendering (the .blend has no active camera): camera
cam_auto = bpy.data.cameras.new('AutoCamera')
cam_auto.lens = 50.0
cam_auto.sensor_width = 36.0
cam_auto.clip_end = 1000.0
ob_auto_camera = bpy.data.objects.new('AutoCamera', cam_auto)
scene.collection.objects.link(ob_auto_camera)
ob_auto_camera.location = (15.6022, -16.7226, 14.0443)
ob_auto_camera.rotation_euler = (1.09748, -7.21219e-08, 0.694738)
scene.camera = ob_auto_camera
bpy.context.view_layer.update()

